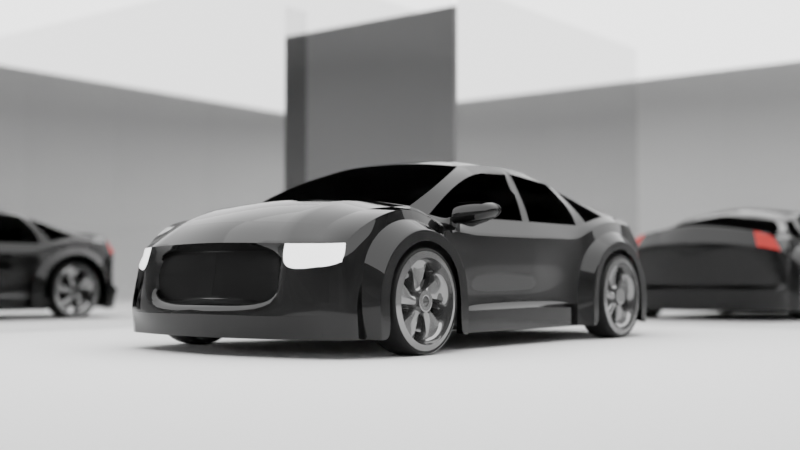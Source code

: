# Source: 63-coche.blend  (saved by Blender 3.3.6; exported with 4.5.12 LTS)
import bpy
from mathutils import Matrix  # noqa: F401  (used for matrix-valued properties, if any)

bpy.ops.wm.read_factory_settings(use_empty=True)
scene = bpy.context.scene
scene.name = 'Scene'

# ---- collections
col_collection = bpy.data.collections.new('Collection'); scene.collection.children.link(col_collection)

# ---- materials (node trees are filled in below, after node groups)
mat_material_001 = bpy.data.materials.new('Material.001')
mat_material_004 = bpy.data.materials.new('Material.004')
mat_material_005 = bpy.data.materials.new('Material.005')
mat_material_007 = bpy.data.materials.new('Material.007')
mat_material_008 = bpy.data.materials.new('Material.008')
mat_material_002 = bpy.data.materials.new('Material.002')
mat_material_003 = bpy.data.materials.new('Material.003')
mat_material = bpy.data.materials.new('Material')
mat_material_011 = bpy.data.materials.new('Material.011')
mat_material_006 = bpy.data.materials.new('Material.006')
mat_material_009 = bpy.data.materials.new('Material.009')
mat_material_010 = bpy.data.materials.new('Material.010')

# ---- node groups
ng_auto_smooth = bpy.data.node_groups.new('Auto Smooth', 'GeometryNodeTree')
_s = ng_auto_smooth.interface.new_socket(name='Geometry', in_out='OUTPUT', socket_type='NodeSocketGeometry')
_s = ng_auto_smooth.interface.new_socket(name='Geometry', in_out='INPUT', socket_type='NodeSocketGeometry')
_s = ng_auto_smooth.interface.new_socket(name='Angle', in_out='INPUT', socket_type='NodeSocketFloat')
_s.subtype = 'ANGLE'
_s.min_value = 0.0
_s.max_value = 3.142
ng_auto_smooth.is_modifier = True
_N = ng_auto_smooth.nodes; _L = ng_auto_smooth.links
n0 = _N.new('NodeGroupOutput'); n0.name = 'Group Output'; n0.location = (480, -100)
n1 = _N.new('NodeGroupInput'); n1.name = 'Group Input'; n1.location = (-420, -300)
n2 = _N.new('NodeGroupInput'); n2.name = 'Group Input.001'; n2.location = (-60, -100)
n3 = _N.new('GeometryNodeSetShadeSmooth'); n3.name = 'Set Shade Smooth'; n3.location = (120, -100)
n3.domain = 'EDGE'
n4 = _N.new('GeometryNodeSetShadeSmooth'); n4.name = 'Set Shade Smooth.001'; n4.location = (300, -100)
n5 = _N.new('GeometryNodeInputMeshEdgeAngle'); n5.name = 'Edge Angle'; n5.location = (-420, -220)
n6 = _N.new('GeometryNodeInputEdgeSmooth'); n6.name = 'Is Edge Smooth'; n6.location = (-60, -160)
n7 = _N.new('GeometryNodeInputShadeSmooth'); n7.name = 'Is Face Smooth'; n7.location = (-240, -340)
n8 = _N.new('FunctionNodeBooleanMath'); n8.name = 'Boolean Math'; n8.location = (-60, -220)
n9 = _N.new('FunctionNodeCompare'); n9.name = 'Compare'; n9.location = (-240, -180)
n9.operation = 'LESS_EQUAL'
_L.new(n5.outputs[0], n9.inputs[0])
_L.new(n4.outputs[0], n0.inputs[0])
_L.new(n1.outputs[1], n9.inputs[1])
_L.new(n9.outputs[0], n8.inputs[0])
_L.new(n7.outputs[0], n8.inputs[1])
_L.new(n2.outputs[0], n3.inputs[0])
_L.new(n6.outputs[0], n3.inputs[1])
_L.new(n3.outputs[0], n4.inputs[0])
_L.new(n8.outputs[0], n3.inputs[2])
n0.is_active_output = True

# ---- material node trees
mat_material_001.use_nodes = True; mat_material_001.node_tree.nodes.clear()
_N = mat_material_001.node_tree.nodes; _L = mat_material_001.node_tree.links
n0 = _N.new('ShaderNodeOutputMaterial'); n0.name = 'Material Output'; n0.location = (623, 300)
n1 = _N.new('ShaderNodeBsdfPrincipled'); n1.name = 'Principled BSDF'; n1.location = (241, 291)
n1.distribution = 'GGX'
n1.subsurface_method = 'RANDOM_WALK_SKIN'
n1.inputs[0].default_value = (0.0, 0.0, 0.0, 1.0)
n1.inputs[2].default_value = 0.0
n1.inputs[3].default_value = 1.45
n1.inputs[27].default_value = (0.0, 0.0, 0.0, 1.0)
n1.inputs[28].default_value = 1.0
_L.new(n1.outputs[0], n0.inputs[0])
n0.is_active_output = True
mat_material_004.use_nodes = True; mat_material_004.node_tree.nodes.clear()
_N = mat_material_004.node_tree.nodes; _L = mat_material_004.node_tree.links
n0 = _N.new('ShaderNodeOutputMaterial'); n0.name = 'Material Output'; n0.location = (300, 300)
n1 = _N.new('ShaderNodeBsdfGlass'); n1.name = 'Glass BSDF'; n1.location = (10, 300)
n1.distribution = 'BECKMANN'
n1.inputs[0].default_value = (0.2462, 0.2462, 0.2462, 1.0)
n1.inputs[1].default_value = 0.7323
n1.inputs[2].default_value = 1.01
_L.new(n1.outputs[0], n0.inputs[0])
n0.is_active_output = True
mat_material_005.use_nodes = True; mat_material_005.node_tree.nodes.clear()
_N = mat_material_005.node_tree.nodes; _L = mat_material_005.node_tree.links
n0 = _N.new('ShaderNodeBsdfPrincipled'); n0.name = 'Principled BSDF'; n0.location = (10, 300)
n0.distribution = 'GGX'
n0.subsurface_method = 'RANDOM_WALK_SKIN'
n0.inputs[0].default_value = (0.01002, 0.01002, 0.01002, 1.0)
n0.inputs[3].default_value = 1.45
n0.inputs[27].default_value = (0.0, 0.0, 0.0, 1.0)
n0.inputs[28].default_value = 1.0
n1 = _N.new('ShaderNodeOutputMaterial'); n1.name = 'Material Output'; n1.location = (300, 300)
_L.new(n0.outputs[0], n1.inputs[0])
n1.is_active_output = True
mat_material_007.use_nodes = True; mat_material_007.node_tree.nodes.clear()
_N = mat_material_007.node_tree.nodes; _L = mat_material_007.node_tree.links
n0 = _N.new('ShaderNodeBsdfPrincipled'); n0.name = 'Principled BSDF'; n0.location = (10, 300)
n0.distribution = 'GGX'
n0.subsurface_method = 'RANDOM_WALK_SKIN'
n0.inputs[3].default_value = 1.45
n0.inputs[27].default_value = (0.9114, 0.9114, 0.9114, 1.0)
n0.inputs[28].default_value = 1.0
n1 = _N.new('ShaderNodeOutputMaterial'); n1.name = 'Material Output'; n1.location = (300, 300)
_L.new(n0.outputs[0], n1.inputs[0])
n1.is_active_output = True
mat_material_008.use_nodes = True; mat_material_008.node_tree.nodes.clear()
_N = mat_material_008.node_tree.nodes; _L = mat_material_008.node_tree.links
n0 = _N.new('ShaderNodeBsdfPrincipled'); n0.name = 'Principled BSDF'; n0.location = (10, 300)
n0.distribution = 'GGX'
n0.subsurface_method = 'RANDOM_WALK_SKIN'
n0.inputs[0].default_value = (0.0, 0.0, 0.0, 1.0)
n0.inputs[3].default_value = 1.45
n0.inputs[27].default_value = (0.0, 0.0, 0.0, 1.0)
n0.inputs[28].default_value = 1.0
n1 = _N.new('ShaderNodeOutputMaterial'); n1.name = 'Material Output'; n1.location = (300, 300)
_L.new(n0.outputs[0], n1.inputs[0])
n1.is_active_output = True
mat_material_002.use_nodes = True; mat_material_002.node_tree.nodes.clear()
_N = mat_material_002.node_tree.nodes; _L = mat_material_002.node_tree.links
n0 = _N.new('ShaderNodeBsdfPrincipled'); n0.name = 'Principled BSDF'; n0.location = (10, 300)
n0.distribution = 'GGX'
n0.subsurface_method = 'RANDOM_WALK_SKIN'
n0.inputs[0].default_value = (0.281, 0.281, 0.281, 1.0)
n0.inputs[1].default_value = 0.8268
n0.inputs[2].default_value = 0.05906
n0.inputs[3].default_value = 1.45
n0.inputs[27].default_value = (0.0, 0.0, 0.0, 1.0)
n0.inputs[28].default_value = 1.0
n1 = _N.new('ShaderNodeOutputMaterial'); n1.name = 'Material Output'; n1.location = (300, 300)
_L.new(n0.outputs[0], n1.inputs[0])
n1.is_active_output = True
mat_material_003.use_nodes = True; mat_material_003.node_tree.nodes.clear()
_N = mat_material_003.node_tree.nodes; _L = mat_material_003.node_tree.links
n0 = _N.new('ShaderNodeBsdfPrincipled'); n0.name = 'Principled BSDF'; n0.location = (10, 300)
n0.distribution = 'GGX'
n0.subsurface_method = 'RANDOM_WALK_SKIN'
n0.inputs[0].default_value = (0.004242, 0.004242, 0.004242, 1.0)
n0.inputs[3].default_value = 1.45
n0.inputs[13].default_value = 0.2638
n0.inputs[27].default_value = (0.0, 0.0, 0.0, 1.0)
n0.inputs[28].default_value = 1.0
n1 = _N.new('ShaderNodeOutputMaterial'); n1.name = 'Material Output'; n1.location = (300, 300)
_L.new(n0.outputs[0], n1.inputs[0])
n1.is_active_output = True
mat_material.use_nodes = True; mat_material.node_tree.nodes.clear()
_N = mat_material.node_tree.nodes; _L = mat_material.node_tree.links
n0 = _N.new('ShaderNodeBsdfPrincipled'); n0.name = 'Principled BSDF'; n0.location = (10, 300)
n0.distribution = 'GGX'
n0.subsurface_method = 'RANDOM_WALK_SKIN'
n0.inputs[0].default_value = (0.8, 0.03276, 0.01523, 1.0)
n0.inputs[3].default_value = 1.45
n0.inputs[27].default_value = (0.0, 0.0, 0.0, 1.0)
n0.inputs[28].default_value = 1.0
n1 = _N.new('ShaderNodeOutputMaterial'); n1.name = 'Material Output'; n1.location = (300, 300)
_L.new(n0.outputs[0], n1.inputs[0])
n1.is_active_output = True
mat_material_011.use_nodes = True; mat_material_011.node_tree.nodes.clear()
_N = mat_material_011.node_tree.nodes; _L = mat_material_011.node_tree.links
n0 = _N.new('ShaderNodeBsdfPrincipled'); n0.name = 'Principled BSDF'; n0.location = (10, 300)
n0.distribution = 'GGX'
n0.subsurface_method = 'RANDOM_WALK_SKIN'
n0.inputs[0].default_value = (0.0, 0.0, 0.0, 1.0)
n0.inputs[3].default_value = 1.45
n0.inputs[13].default_value = 0.1732
n0.inputs[27].default_value = (0.0, 0.0, 0.0, 1.0)
n0.inputs[28].default_value = 1.0
n1 = _N.new('ShaderNodeOutputMaterial'); n1.name = 'Material Output'; n1.location = (300, 300)
_L.new(n0.outputs[0], n1.inputs[0])
n1.is_active_output = True
mat_material_006.use_nodes = True; mat_material_006.node_tree.nodes.clear()
_N = mat_material_006.node_tree.nodes; _L = mat_material_006.node_tree.links
n0 = _N.new('ShaderNodeOutputMaterial'); n0.name = 'Material Output'; n0.location = (300, 300)
n1 = _N.new('ShaderNodeEmission'); n1.name = 'Emission'; n1.location = (10, 300)
n1.inputs[1].default_value = 2.5
_L.new(n1.outputs[0], n0.inputs[0])
n0.is_active_output = True
mat_material_009.use_nodes = True; mat_material_009.node_tree.nodes.clear()
_N = mat_material_009.node_tree.nodes; _L = mat_material_009.node_tree.links
n0 = _N.new('ShaderNodeBsdfPrincipled'); n0.name = 'Principled BSDF'; n0.location = (10, 300)
n0.distribution = 'GGX'
n0.subsurface_method = 'RANDOM_WALK_SKIN'
n0.inputs[0].default_value = (0.007193, 0.007193, 0.007193, 1.0)
n0.inputs[3].default_value = 1.45
n0.inputs[27].default_value = (0.0, 0.0, 0.0, 1.0)
n0.inputs[28].default_value = 1.0
n1 = _N.new('ShaderNodeOutputMaterial'); n1.name = 'Material Output'; n1.location = (300, 300)
_L.new(n0.outputs[0], n1.inputs[0])
n1.is_active_output = True
mat_material_010.use_nodes = True; mat_material_010.node_tree.nodes.clear()
_N = mat_material_010.node_tree.nodes; _L = mat_material_010.node_tree.links
n0 = _N.new('ShaderNodeBsdfPrincipled'); n0.name = 'Principled BSDF'; n0.location = (10, 300)
n0.distribution = 'GGX'
n0.subsurface_method = 'RANDOM_WALK_SKIN'
n0.inputs[1].default_value = 1.0
n0.inputs[2].default_value = 0.0
n0.inputs[3].default_value = 1.45
n0.inputs[27].default_value = (0.0, 0.0, 0.0, 1.0)
n0.inputs[28].default_value = 1.0
n1 = _N.new('ShaderNodeOutputMaterial'); n1.name = 'Material Output'; n1.location = (300, 300)
_L.new(n0.outputs[0], n1.inputs[0])
n1.is_active_output = True

# ---- world
world_world = bpy.data.worlds.new('World'); scene.world = world_world
world_world.use_nodes = True; world_world.node_tree.nodes.clear()
_N = world_world.node_tree.nodes; _L = world_world.node_tree.links
n0 = _N.new('ShaderNodeOutputWorld'); n0.name = 'World Output'; n0.location = (300, 300)
n1 = _N.new('ShaderNodeBackground'); n1.name = 'Background'; n1.location = (10, 300)
n1.inputs[1].default_value = 0.0
n2 = _N.new('ShaderNodeTexSky'); n2.name = 'Sky Texture'; n2.location = (-190, 280)
n2.sun_intensity = 0.3
_L.new(n1.outputs[0], n0.inputs[0])
_L.new(n2.outputs[0], n1.inputs[0])
n0.is_active_output = True
world_world.color = (0.05088, 0.05088, 0.05088)
world_world.use_sun_shadow = False
world_world.sun_shadow_jitter_overblur = 0.0

# ---- cameras
cam_camera_001 = bpy.data.cameras.new('Camera.001')
cam_camera_001.dof.use_dof = True
cam_camera_001.dof.focus_distance = 17.8
cam_camera_001.dof.aperture_fstop = 0.2
cam_camera_001.dof.aperture_blades = 6

# ---- meshes
me_cube_001 = bpy.data.meshes.new('Cube.001')
me_cube_001.from_pydata([(0.0, -5.567, -0.6572), (0.0, -5.501, 0.8604), (0.0, 5.746, -0.6572), (0.0, 5.487, 1.873), (2.552, -4.937, -0.6572), (2.32, -4.777, 0.8134), (2.553, 4.969, -0.6572), (2.245, 4.998, 1.429), (0.0, -5.15, 1.233), (2.552, -4.598, -0.6572), (2.377, -4.555, 1.034), (0.0, -2.092, 2.07), (2.521, -2.124, -0.6572), (2.493, -2.312, 1.05), (2.477, -3.371, 1.415), (0.0, -3.788, 1.666), (0.0, -3.176, 1.69), (2.451, -2.682, 1.236), (2.513, -4.036, 1.316), (0.0, -4.429, 1.496), (2.534, 2.021, -0.6572), (2.471, 2.133, 1.05), (0.0, 4.933, 1.807), (2.534, 4.8, -0.6572), (2.316, 4.705, 1.408), (2.435, 3.589, 1.495), (0.0, 3.153, 2.276), (0.0, -1.084, 2.428), (2.384, 4.345, 1.464), (2.456, 2.774, 1.311), (2.477, 0.2801, 1.05), (2.552, 0.187, -0.6572), (2.552, 1.677, -0.6572), (2.483, 1.521, 1.05), (2.464, -1.692, 1.05), (0.0, 4.065, 2.047), (2.552, -1.701, -0.6572), (0.0, -5.664, -0.2873), (0.0, 5.887, -0.03275), (2.569, 5.049, -0.04228), (2.552, -4.958, -0.2915), (2.552, -4.661, -0.276), (2.521, -2.094, -0.285), (2.534, 2.021, -0.3182), (2.547, 4.904, -0.04228), (2.552, 0.1345, -0.2636), (2.552, 1.677, -0.2828), (2.552, -1.634, -0.2828), (0.0, -5.606, -0.1467), (0.0, 5.666, 0.104), (2.574, 4.989, 0.0994), (2.551, -4.966, -0.1542), (2.552, -4.677, -0.1436), (2.521, -2.094, -0.1265), (2.534, 2.011, -0.1643), (2.554, 4.798, 0.2792), (2.405, 0.18, -0.1318), (2.406, 1.677, -0.1459), (2.406, -1.649, -0.1459), (0.0, 5.917, 1.313), (2.454, 4.947, 1.092), (2.419, -4.911, 0.4987), (2.519, -4.649, 0.5985), (2.522, -2.2, 0.6058), (2.531, -3.367, 1.284), (2.533, -2.603, 1.05), (2.521, -4.129, 1.123), (2.533, 2.143, 0.6652), (2.537, 4.608, 0.8724), (2.518, 3.479, 1.321), (2.52, 4.216, 1.174), (2.53, 2.68, 1.034), (2.538, 0.2417, 0.5616), (2.459, 1.62, 0.6071), (2.547, -1.682, 0.5799), (2.24, 5.312, -0.6572), (1.817, 5.201, 1.674), (2.178, -5.13, -0.6572), (2.078, -5.029, 0.8016), (1.798, -4.726, 1.094), (2.229, -2.533, 1.35), (1.983, -3.495, 1.429), (2.001, -2.775, 1.487), (2.012, -4.103, 1.362), (2.321, 2.371, 1.35), (1.571, 4.722, 1.66), (2.249, 3.677, 1.622), (2.112, 4.562, 1.609), (2.316, 2.674, 1.389), (2.309, 0.3293, 1.35), (2.304, 1.587, 1.35), (2.277, -1.712, 1.35), (2.19, -5.164, -0.2902), (2.259, 5.497, -0.04228), (2.184, -5.194, -0.16), (2.263, 5.123, 0.08244), (2.076, -5.128, 0.4437), (2.009, 5.51, 1.209), (0.9125, 5.596, -0.6572), (1.555, -5.312, 0.8051), (1.567, -5.5, -0.3026), (1.555, -5.501, -0.2039), (1.568, -5.442, 0.3686), (0.7088, 5.44, 1.804), (1.193, -5.395, -0.6572), (1.326, -4.932, 1.165), (2.1, 2.247, 1.835), (1.389, -3.638, 1.576), (1.386, -3.01, 1.586), (1.349, -4.289, 1.448), (1.655, 1.676, 2.317), (0.6405, 4.898, 1.752), (1.91, -1.679, 2.022), (0.8694, -1.895, 2.06), (2.038, -1.386, 1.975), (0.931, 5.79, -0.04228), (0.9286, 5.542, 0.08086), (0.8362, 5.919, 1.299), (0.0, -2.602, 1.88), (0.0, 2.335, 2.467), (0.0, 2.695, 2.399), (0.0, 3.655, 2.141), (1.864, 0.4491, 2.286), (0.0, 4.409, 1.919), (1.084, 0.5222, 2.509), (1.88, -0.2618, 2.252), (0.0, -1.541, 2.299), (0.0, 1.996, 2.545), (1.665, 3.172, 1.949), (2.146, -1.903, 1.745), (0.9115, -2.392, 1.849), (2.004, -2.204, 1.779), (1.04, 2.347, 2.328), (2.219, 2.373, 1.606), (0.6013, 4.379, 1.847), (1.456, 4.264, 1.749), (1.821, 2.28, 2.128), (2.146, 3.642, 1.703), (0.4997, 2.16, 2.457), (2.004, 3.974, 1.702), (0.9581, 2.696, 2.298), (2.19, 2.531, 1.606), (1.845, 1.331, 2.24), (2.221, 0.3754, 1.592), (0.4731, 2.457, 2.384), (2.208, 1.551, 1.612), (1.052, 1.976, 2.399), (2.209, -1.384, 1.642), (0.5581, 4.006, 1.945), (1.323, 3.931, 1.837), (1.651, -0.8525, 2.338), (1.949, 3.265, 1.855), (0.7969, -0.9841, 2.447), (1.861, 3.55, 1.847), (1.677, -0.4966, 2.384), (2.052, 2.39, 1.837), (2.103, 0.3983, 1.871), (2.086, 1.506, 1.825), (2.097, -0.9835, 1.924), (0.5206, 1.823, 2.515), (1.786, 2.914, 1.992), (0.5187, 3.592, 2.035), (1.174, 3.527, 1.931), (0.5451, 0.518, 2.567), (1.854, 1.967, 2.187), (0.8185, -1.388, 2.265), (1.775, -1.181, 2.225), (1.059, 1.073, 2.49), (1.953, -0.8229, 2.18), (1.112, 0.05457, 2.517), (0.0, 1.651, 2.571), (0.5917, 0.08786, 2.557), (0.527, 1.014, 2.56), (0.49, 3.141, 2.196), (1.004, 3.056, 2.137), (1.568, 2.676, 2.137), (1.479, 2.953, 2.071), (1.624, 2.224, 2.246), (1.706, 0.4862, 2.419), (1.698, 1.217, 2.389), (1.712, -0.07582, 2.41), (0.4607, 2.773, 2.329), (0.8248, 2.898, 2.257), (0.0, 0.991, 2.622), (0.0, 1.409, 2.587), (0.0, -0.6769, 2.514), (0.0, -0.3198, 2.551), (0.5272, 1.416, 2.534), (1.062, 1.547, 2.464), (0.7881, -0.6481, 2.518), (1.232, -0.5934, 2.481), (0.6661, -0.2969, 2.543), (1.198, -0.3194, 2.513), (0.0, 0.1005, 2.61), (0.0, 0.4743, 2.624), (2.829, -4.535, -0.6572), (2.829, -2.25, -0.6572), (2.829, -4.569, -0.195), (2.829, -2.231, -0.221), (2.829, -4.584, -0.06685), (2.829, -2.231, -0.08858), (2.827, -4.455, 0.5359), (2.829, -2.33, 0.5017), (2.837, -3.369, 1.093), (2.839, -2.735, 0.902), (2.829, -3.945, 0.9584), (2.829, -4.311, -0.6572), (2.829, -2.443, -0.6572), (2.829, -4.351, -0.1538), (2.829, -2.453, -0.135), (2.829, -4.351, -0.007408), (2.829, -2.453, -0.02947), (2.828, -4.255, 0.4713), (2.83, -2.533, 0.436), (2.836, -3.375, 0.9154), (2.837, -2.87, 0.7619), (2.829, -3.821, 0.8058), (2.789, 2.216, -0.6572), (2.789, 4.544, -0.6572), (2.789, 2.226, -0.2105), (2.794, 4.588, -0.08962), (2.789, 2.218, -0.08535), (2.792, 4.571, 0.08712), (2.789, 2.38, 0.6002), (2.782, 4.439, 0.552), (2.781, 3.387, 1.1), (2.779, 4.027, 0.96), (2.786, 2.821, 0.9046), (2.79, 2.434, -0.6572), (2.789, 4.339, -0.6572), (2.79, 2.437, -0.132), (2.788, 4.367, -0.118), (2.789, 2.43, -0.02985), (2.786, 4.366, 0.01079), (2.788, 2.57, 0.5419), (2.783, 4.245, 0.4736), (2.782, 3.386, 0.9342), (2.781, 3.899, 0.7973), (2.786, 2.933, 0.7884), (2.478, 0.5267, 1.05), (2.552, 0.4621, -0.6572), (2.552, 0.4193, -0.2672), (2.406, 0.4563, -0.1344), (2.54, 0.4962, 0.5708), (2.311, 0.5615, 1.35), (2.222, 0.5821, 1.594), (0.0, 0.563, 2.634), (2.097, 0.5782, 1.864), (1.861, 0.6111, 2.292), (1.705, 0.6014, 2.415), (1.077, 0.6162, 2.505), (0.5426, 0.6058, 2.553), (0.0, -5.269, 0.7091), (1.34, -5.18, 0.7117), (1.388, -5.268, -0.08449), (0.0, -5.381, -0.03942), (1.392, -5.293, 0.3285), (0.003123, -5.293, 0.3735), (2.478, 0.4079, 1.05), (2.552, 0.282, -0.2654), (2.406, 0.3231, -0.1332), (2.539, 0.3735, 0.5662), (2.31, 0.4496, 1.35), (2.221, 0.4825, 1.593), (2.1, 0.4884, 1.867), (1.862, 0.533, 2.289), (1.705, 0.5459, 2.417), (1.08, 0.5709, 2.507), (0.5438, 0.5635, 2.56), (2.552, 0.3295, -0.6572), (0.0, 0.5202, 2.629), (-0.9141, -1.034, 1.031), (-0.9141, 1.018, 1.05), (0.912, -1.034, 1.027), (0.912, 1.018, 1.05), (-0.9141, -4.445, -0.4115), (-0.9141, -4.445, 0.5542), (0.912, -4.445, 0.5542), (0.912, -4.445, -0.4115), (-0.9141, 4.584, 0.3496), (-0.9141, 4.886, -0.4115), (0.912, 4.886, -0.4115), (0.912, 4.584, 0.3496), (1.933, 1.018, 1.05), (1.933, 1.018, -0.4115), (1.933, -1.034, -0.4115), (1.933, -1.034, 1.027), (1.933, -4.445, 0.5542), (1.933, -4.445, -0.4115), (1.933, 4.584, 0.3496), (1.933, 4.886, -0.4115), (-1.975, 1.018, -0.4115), (-1.975, -1.034, -0.4115), (-1.975, -1.034, 1.033), (-1.975, 1.018, 1.05), (-1.975, -4.445, -0.4115), (-1.975, -4.445, 0.5542), (-1.975, 4.584, 0.3496), (-1.975, 4.886, -0.4115), (-0.9141, 1.018, -0.6598), (-0.9141, -1.034, -0.6598), (0.912, 1.018, -0.6598), (2.113, 4.886, -0.6598), (0.912, 4.886, -0.6598), (0.912, -1.034, -0.6598), (-0.9141, -4.445, -0.6598), (0.912, -4.445, -0.6598), (-0.9141, 4.886, -0.6598), (2.113, -1.034, -0.6598), (2.113, 1.018, -0.6598), (2.113, -4.445, -0.6598), (-2.155, 1.018, -0.6598), (-2.155, -1.034, -0.6598), (-2.155, -4.445, -0.6598), (-2.155, 4.886, -0.6598), (2.328, -2.485, -0.0898), (2.805, -2.485, -0.0898), (2.328, -2.656, -0.6154), (2.805, -2.656, -0.6154), (2.328, -3.103, -0.9402), (2.805, -3.103, -0.9402), (2.328, -3.656, -0.9402), (2.805, -3.656, -0.9402), (2.328, -4.103, -0.6154), (2.805, -4.103, -0.6154), (2.328, -4.273, -0.0898), (2.805, -4.273, -0.0898), (2.328, -4.103, 0.4358), (2.805, -4.103, 0.4358), (2.328, -3.656, 0.7607), (2.805, -3.656, 0.7607), (2.328, -3.103, 0.7607), (2.805, -3.103, 0.7607), (2.328, -2.656, 0.4358), (2.805, -2.656, 0.4358), (2.835, -2.776, -0.528), (2.835, -2.634, -0.0898), (2.835, -3.149, -0.7988), (2.835, -3.61, -0.7988), (2.835, -3.982, -0.528), (2.835, -4.125, -0.0898), (2.835, -3.982, 0.3484), (2.835, -3.61, 0.6192), (2.835, -3.149, 0.6192), (2.835, -2.776, 0.3484), (2.667, -2.776, -0.528), (2.667, -2.634, -0.0898), (2.667, -3.149, -0.7988), (2.667, -3.61, -0.7988), (2.667, -3.982, -0.528), (2.667, -4.125, -0.0898), (2.667, -3.982, 0.3484), (2.667, -3.61, 0.6192), (2.667, -3.149, 0.6192), (2.667, -2.776, 0.3484), (2.667, -3.204, -0.1451), (2.667, -3.205, -0.03168), (2.667, -3.27, -0.2374), (2.667, -3.378, -0.2733), (2.667, -3.486, -0.2391), (2.667, -3.553, -0.1479), (2.667, -3.554, -0.03451), (2.667, -3.488, 0.05778), (2.667, -3.381, 0.0937), (2.667, -3.273, 0.05953), (2.794, -3.204, -0.1451), (2.794, -3.205, -0.03168), (2.794, -3.27, -0.2374), (2.794, -3.378, -0.2733), (2.794, -3.486, -0.2391), (2.794, -3.553, -0.1479), (2.794, -3.554, -0.03451), (2.794, -3.488, 0.05778), (2.794, -3.381, 0.0937), (2.794, -3.273, 0.05953), (2.446, -2.776, -0.528), (2.446, -2.634, -0.0898), (2.446, -3.61, -0.7988), (2.446, -3.149, -0.7988), (2.446, -4.125, -0.0898), (2.446, -3.982, -0.528), (2.446, -3.61, 0.6192), (2.446, -3.982, 0.3484), (2.446, -2.776, 0.3484), (2.446, -3.149, 0.6192), (2.446, -3.204, -0.1451), (2.446, -3.205, -0.03168), (2.446, -3.378, -0.2733), (2.446, -3.27, -0.2374), (2.446, -3.553, -0.1479), (2.446, -3.486, -0.2391), (2.446, -3.488, 0.05778), (2.446, -3.554, -0.03451), (2.446, -3.273, 0.05953), (2.446, -3.381, 0.0937), (2.208, -2.455, -0.08233), (2.855, -2.455, -0.08233), (2.208, -2.635, -0.6346), (2.855, -2.635, -0.6346), (2.208, -3.105, -0.9758), (2.855, -3.105, -0.9758), (2.208, -3.685, -0.9758), (2.855, -3.685, -0.9758), (2.208, -4.155, -0.6346), (2.855, -4.155, -0.6346), (2.208, -4.334, -0.08233), (2.855, -4.334, -0.08233), (2.208, -4.155, 0.4699), (2.855, -4.155, 0.4699), (2.208, -3.685, 0.8112), (2.855, -3.685, 0.8112), (2.208, -3.105, 0.8112), (2.855, -3.105, 0.8112), (2.208, -2.635, 0.4699), (2.855, -2.635, 0.4699), (2.208, -2.595, -0.08233), (2.855, -2.595, -0.08233), (2.208, -2.748, -0.5523), (2.855, -2.748, -0.5523), (2.208, -3.148, -0.8427), (2.855, -3.148, -0.8427), (2.208, -3.642, -0.8427), (2.855, -3.642, -0.8427), (2.208, -4.042, -0.5523), (2.855, -4.042, -0.5523), (2.208, -4.194, -0.08233), (2.855, -4.194, -0.08233), (2.208, -4.042, 0.3876), (2.855, -4.042, 0.3876), (2.208, -3.642, 0.678), (2.855, -3.642, 0.678), (2.208, -3.148, 0.678), (2.855, -3.148, 0.678), (2.208, -2.748, 0.3876), (2.855, -2.748, 0.3876), (2.322, 4.3, -0.0898), (2.799, 4.3, -0.0898), (2.322, 4.129, -0.6154), (2.799, 4.129, -0.6154), (2.322, 3.682, -0.9402), (2.799, 3.682, -0.9402), (2.322, 3.13, -0.9402), (2.799, 3.13, -0.9402), (2.322, 2.683, -0.6154), (2.799, 2.683, -0.6154), (2.322, 2.512, -0.0898), (2.799, 2.512, -0.0898), (2.322, 2.683, 0.4233), (2.799, 2.683, 0.4321), (2.322, 3.13, 0.7369), (2.799, 3.13, 0.7503), (2.322, 3.682, 0.7567), (2.799, 3.682, 0.7605), (2.322, 4.129, 0.4358), (2.799, 4.129, 0.4358), (2.829, 4.009, -0.528), (2.829, 4.151, -0.0898), (2.829, 3.636, -0.7988), (2.829, 3.176, -0.7988), (2.829, 2.803, -0.528), (2.829, 2.66, -0.0898), (2.829, 2.803, 0.3478), (2.829, 3.176, 0.6159), (2.829, 3.636, 0.6192), (2.829, 4.009, 0.3484), (2.661, 4.009, -0.528), (2.661, 4.151, -0.0898), (2.661, 3.636, -0.7988), (2.661, 3.176, -0.7988), (2.661, 2.803, -0.528), (2.661, 2.66, -0.0898), (2.661, 2.803, 0.3463), (2.661, 3.176, 0.6128), (2.661, 3.636, 0.6192), (2.661, 4.009, 0.3484), (2.661, 3.581, -0.1451), (2.661, 3.58, -0.03168), (2.661, 3.515, -0.2374), (2.661, 3.407, -0.2733), (2.661, 3.299, -0.2391), (2.661, 3.232, -0.1479), (2.661, 3.231, -0.03451), (2.661, 3.297, 0.05778), (2.661, 3.404, 0.0937), (2.661, 3.513, 0.05953), (2.788, 3.581, -0.1451), (2.788, 3.58, -0.03168), (2.788, 3.515, -0.2374), (2.788, 3.407, -0.2733), (2.788, 3.299, -0.2391), (2.788, 3.232, -0.1479), (2.788, 3.231, -0.03451), (2.788, 3.297, 0.05778), (2.788, 3.404, 0.0937), (2.788, 3.513, 0.05953), (2.44, 4.009, -0.528), (2.44, 4.151, -0.0898), (2.44, 3.176, -0.7988), (2.44, 3.636, -0.7988), (2.44, 2.66, -0.0898), (2.44, 2.803, -0.528), (2.44, 3.176, 0.6085), (2.44, 2.803, 0.3436), (2.44, 4.009, 0.3484), (2.44, 3.636, 0.6184), (2.44, 3.581, -0.1451), (2.44, 3.58, -0.03168), (2.44, 3.407, -0.2733), (2.44, 3.515, -0.2374), (2.44, 3.232, -0.1479), (2.44, 3.299, -0.2391), (2.44, 3.297, 0.05778), (2.44, 3.231, -0.03451), (2.44, 3.513, 0.05953), (2.44, 3.404, 0.0937), (2.208, 4.33, -0.08233), (2.855, 4.33, -0.08233), (2.208, 4.15, -0.6346), (2.855, 4.15, -0.6346), (2.208, 3.681, -0.9758), (2.855, 3.681, -0.9758), (2.208, 3.1, -0.9758), (2.855, 3.1, -0.9758), (2.208, 2.63, -0.6346), (2.855, 2.63, -0.6346), (2.208, 2.451, -0.08233), (2.855, 2.451, -0.08233), (2.208, 2.63, 0.4525), (2.855, 2.63, 0.4657), (2.208, 3.1, 0.7797), (2.855, 3.1, 0.7994), (2.208, 3.681, 0.8045), (2.855, 3.681, 0.8109), (2.208, 4.15, 0.4699), (2.855, 4.15, 0.4699), (2.208, 4.19, -0.08233), (2.855, 4.19, -0.08233), (2.208, 4.037, -0.5523), (2.855, 4.037, -0.5523), (2.208, 3.637, -0.8427), (2.855, 3.637, -0.8427), (2.208, 3.143, -0.8427), (2.855, 3.143, -0.8427), (2.208, 2.743, -0.5523), (2.855, 2.743, -0.5523), (2.208, 2.591, -0.08233), (2.855, 2.591, -0.08233), (2.208, 2.743, 0.3772), (2.855, 2.743, 0.3863), (2.208, 3.143, 0.6584), (2.855, 3.143, 0.6728), (2.208, 3.637, 0.6745), (2.855, 3.637, 0.678), (2.208, 4.037, 0.3876), (2.855, 4.037, 0.3876), (2.461, -1.964, 1.15), (2.477, -2.148, 1.15), (2.334, -2.214, 1.313), (2.36, -1.97, 1.313), (2.543, -1.965, 1.211), (2.558, -2.15, 1.211), (2.415, -2.216, 1.373), (2.441, -1.971, 1.373), (2.68, -1.863, 1.163), (2.64, -2.215, 1.157), (2.358, -2.146, 1.574), (2.424, -1.879, 1.574), (3.189, -1.727, 1.328), (3.229, -2.195, 1.328), (3.067, -2.01, 1.599), (3.133, -1.742, 1.599), (2.541, -1.878, 1.537), (2.738, -1.866, 1.222), (3.194, -1.739, 1.556), (3.237, -1.728, 1.348), (2.794, -3.294, -0.1168), (2.794, -3.294, -0.06141), (2.794, -3.326, -0.1619), (2.794, -3.378, -0.1794), (2.794, -3.431, -0.1627), (2.794, -3.464, -0.1182), (2.794, -3.465, -0.06279), (2.794, -3.432, -0.01771), (2.794, -3.38, -0.0001598), (2.794, -3.327, -0.01685), (2.733, -3.294, -0.1168), (2.733, -3.294, -0.06141), (2.733, -3.326, -0.1619), (2.733, -3.378, -0.1794), (2.733, -3.431, -0.1627), (2.733, -3.464, -0.1182), (2.733, -3.465, -0.06279), (2.733, -3.432, -0.01771), (2.733, -3.38, -0.0001598), (2.733, -3.327, -0.01685)], [], [(109, 19, 8, 105), (97, 76, 7, 60), (62, 10, 5, 61), (99, 1, 252, 253), (105, 8, 1, 99), (66, 18, 10, 62), (74, 34, 13, 63), (65, 17, 14, 64), (108, 16, 15, 107), (63, 13, 17, 65), (64, 14, 18, 66), (107, 15, 19, 109), (71, 29, 21, 67), (60, 7, 24, 68), (103, 3, 22, 111), (70, 28, 25, 69), (68, 24, 28, 70), (69, 25, 29, 71), (244, 90, 145, 245), (82, 80, 129, 131), (261, 258, 30, 72), (67, 21, 33, 73), (90, 84, 133, 145), (108, 82, 131, 130), (72, 30, 34, 74), (31, 45, 47, 36), (20, 43, 46, 32), (269, 259, 45, 31), (6, 39, 44, 23), (36, 47, 42, 12), (104, 100, 37, 0), (9, 41, 40, 4), (75, 93, 39, 6), (45, 56, 58, 47), (43, 54, 57, 46), (259, 260, 56, 45), (39, 50, 55, 44), (47, 58, 53, 42), (100, 101, 48, 37), (41, 52, 51, 40), (93, 95, 50, 39), (56, 72, 74, 58), (54, 67, 73, 57), (260, 261, 72, 56), (50, 60, 68, 55), (58, 74, 63, 53), (102, 99, 253, 256), (52, 62, 61, 51), (95, 97, 60, 50), (116, 117, 97, 95), (51, 61, 96, 94), (115, 116, 95, 93), (40, 51, 94, 92), (98, 115, 93, 75), (4, 40, 92, 77), (30, 89, 91, 34), (21, 84, 90, 33), (258, 262, 89, 30), (25, 86, 88, 29), (24, 85, 87, 28), (28, 87, 86, 25), (7, 76, 85, 24), (29, 88, 84, 21), (14, 81, 83, 18), (13, 80, 82, 17), (17, 82, 81, 14), (80, 13, 556, 557), (10, 79, 78, 5), (61, 5, 78, 96), (117, 103, 76, 97), (18, 83, 79, 10), (59, 3, 103, 117), (2, 38, 115, 98), (38, 49, 116, 115), (49, 59, 117, 116), (94, 96, 102, 101), (92, 94, 101, 100), (77, 92, 100, 104), (91, 89, 143, 147), (84, 88, 141, 133), (111, 22, 123, 134), (86, 87, 139, 137), (87, 85, 135, 139), (16, 108, 130, 118), (76, 103, 111, 85), (80, 91, 147, 129), (81, 107, 109, 83), (85, 111, 134, 135), (82, 108, 107, 81), (88, 86, 137, 141), (79, 105, 99, 78), (96, 78, 99, 102), (83, 109, 105, 79), (171, 193, 186, 191), (191, 186, 185, 189), (159, 170, 184, 187), (144, 119, 127, 138), (181, 120, 119, 144), (141, 137, 151, 155), (118, 130, 113, 11), (245, 145, 157, 247), (145, 133, 106, 157), (129, 147, 158, 114), (135, 134, 148, 149), (147, 143, 156, 158), (131, 129, 114, 112), (133, 141, 155, 106), (130, 131, 112, 113), (137, 139, 153, 151), (134, 123, 35, 148), (139, 135, 149, 153), (106, 155, 136, 164), (149, 148, 161, 162), (151, 153, 128, 160), (148, 35, 121, 161), (153, 149, 162, 128), (155, 151, 160, 136), (11, 113, 165, 126), (113, 112, 166, 165), (158, 156, 122, 125), (247, 157, 142, 248), (157, 106, 164, 142), (114, 158, 125, 168), (112, 114, 168, 166), (162, 161, 173, 174), (142, 164, 110, 179), (168, 125, 180, 154), (166, 168, 154, 150), (164, 136, 177, 110), (160, 128, 176, 175), (161, 121, 26, 173), (165, 166, 150, 152), (128, 162, 174, 176), (136, 160, 175, 177), (126, 165, 152, 27), (125, 122, 178, 180), (248, 142, 179, 249), (180, 178, 124, 169), (176, 174, 182, 140), (177, 175, 132, 146), (27, 152, 189, 185), (174, 173, 181, 182), (249, 179, 167, 250), (152, 150, 190, 189), (179, 110, 188, 167), (154, 180, 169, 192), (150, 154, 192, 190), (110, 177, 146, 188), (175, 176, 140, 132), (173, 26, 120, 181), (138, 127, 170, 159), (268, 270, 194, 163), (187, 184, 183, 172), (163, 194, 193, 171), (124, 163, 171, 169), (188, 187, 172, 167), (267, 268, 163, 124), (132, 138, 159, 146), (182, 181, 144, 140), (140, 144, 138, 132), (146, 159, 187, 188), (192, 191, 189, 190), (169, 171, 191, 192), (53, 63, 202, 200), (65, 64, 203, 204), (52, 41, 197, 199), (12, 42, 198, 196), (42, 53, 200, 198), (64, 66, 205, 203), (66, 62, 201, 205), (41, 9, 195, 197), (62, 52, 199, 201), (63, 65, 204, 202), (196, 198, 209, 207), (204, 203, 214, 215), (200, 202, 213, 211), (199, 197, 208, 210), (205, 201, 212, 216), (203, 205, 216, 214), (198, 200, 211, 209), (197, 195, 206, 208), (202, 204, 215, 213), (201, 199, 210, 212), (69, 71, 227, 225), (44, 55, 222, 220), (71, 67, 223, 227), (68, 70, 226, 224), (67, 54, 221, 223), (55, 68, 224, 222), (23, 44, 220, 218), (70, 69, 225, 226), (54, 43, 219, 221), (43, 20, 217, 219), (220, 222, 233, 231), (219, 217, 228, 230), (224, 226, 237, 235), (223, 221, 232, 234), (218, 220, 231, 229), (226, 225, 236, 237), (222, 224, 235, 233), (221, 219, 230, 232), (227, 223, 234, 238), (225, 227, 238, 236), (167, 172, 251, 250), (172, 183, 246, 251), (266, 249, 250, 267), (265, 248, 249, 266), (264, 247, 248, 265), (263, 245, 247, 264), (33, 90, 244, 239), (57, 73, 243, 242), (46, 57, 242, 241), (32, 46, 241, 240), (73, 33, 239, 243), (262, 244, 245, 263), (101, 102, 256, 254), (48, 101, 254, 255), (257, 256, 253, 252), (255, 254, 256, 257), (89, 262, 263, 143), (143, 263, 264, 156), (156, 264, 265, 122), (122, 265, 266, 178), (178, 266, 267, 124), (250, 251, 268, 267), (251, 246, 270, 268), (239, 244, 262, 258), (242, 243, 261, 260), (241, 242, 260, 259), (240, 241, 259, 269), (243, 239, 258, 261), (271, 272, 294, 293), (274, 273, 286, 283), (273, 277, 287, 286), (295, 292, 312, 313), (288, 278, 306, 310), (274, 272, 271, 273), (278, 277, 276, 275), (275, 295, 313, 305), (273, 271, 276, 277), (281, 282, 289, 290), (280, 279, 282, 281), (291, 298, 314, 311), (272, 274, 282, 279), (276, 271, 293, 296), (283, 284, 290, 289), (284, 283, 286, 285), (285, 286, 287, 288), (280, 281, 303, 307), (277, 278, 288, 287), (298, 280, 307, 314), (278, 275, 305, 306), (282, 274, 283, 289), (292, 293, 294, 291), (293, 292, 295, 296), (291, 294, 297, 298), (292, 291, 311, 312), (279, 280, 298, 297), (272, 279, 297, 294), (281, 290, 302, 303), (275, 276, 296, 295), (307, 299, 311, 314), (299, 301, 304, 300), (300, 304, 306, 305), (301, 299, 307, 303), (301, 303, 302, 309), (304, 301, 309, 308), (306, 304, 308, 310), (299, 300, 312, 311), (300, 305, 313, 312), (284, 285, 308, 309), (290, 284, 309, 302), (285, 288, 310, 308), (315, 316, 318, 317), (317, 318, 320, 319), (319, 320, 322, 321), (321, 322, 324, 323), (323, 324, 326, 325), (325, 326, 328, 327), (327, 328, 330, 329), (329, 330, 332, 331), (330, 328, 341, 342), (331, 332, 334, 333), (333, 334, 316, 315), (343, 342, 352, 353), (328, 326, 340, 341), (326, 324, 339, 340), (324, 322, 338, 339), (318, 316, 336, 335), (322, 320, 337, 338), (320, 318, 335, 337), (316, 334, 344, 336), (334, 332, 343, 344), (332, 330, 342, 343), (356, 355, 385, 386), (340, 339, 349, 350), (337, 335, 345, 347), (344, 343, 353, 354), (341, 340, 350, 351), (338, 337, 347, 348), (336, 344, 354, 346), (342, 341, 351, 352), (339, 338, 348, 349), (335, 336, 346, 345), (357, 355, 365, 367), (347, 345, 355, 357), (353, 363, 394, 384), (351, 350, 360, 361), (350, 349, 380, 379), (346, 354, 364, 356), (361, 362, 391, 392), (349, 348, 358, 359), (347, 357, 388, 378), (353, 352, 362, 363), (368, 367, 577, 578), (364, 363, 373, 374), (361, 360, 370, 371), (358, 357, 367, 368), (356, 364, 374, 366), (362, 361, 371, 372), (359, 358, 368, 369), (355, 356, 366, 365), (363, 362, 372, 373), (360, 359, 369, 370), (364, 354, 383, 393), (363, 364, 393, 394), (352, 351, 382, 381), (351, 361, 392, 382), (357, 358, 387, 388), (358, 348, 377, 387), (345, 346, 376, 375), (349, 359, 390, 380), (354, 353, 384, 383), (346, 356, 386, 376), (360, 350, 379, 389), (359, 360, 389, 390), (362, 352, 381, 391), (348, 347, 378, 377), (355, 345, 375, 385), (395, 396, 398, 397), (397, 398, 400, 399), (399, 400, 402, 401), (401, 402, 404, 403), (403, 404, 406, 405), (405, 406, 408, 407), (407, 408, 410, 409), (409, 410, 412, 411), (411, 412, 414, 413), (413, 414, 396, 395), (415, 417, 418, 416), (417, 419, 420, 418), (419, 421, 422, 420), (421, 423, 424, 422), (423, 425, 426, 424), (425, 427, 428, 426), (427, 429, 430, 428), (429, 431, 432, 430), (431, 433, 434, 432), (433, 415, 416, 434), (395, 397, 417, 415), (398, 396, 416, 418), (397, 399, 419, 417), (400, 398, 418, 420), (399, 401, 421, 419), (402, 400, 420, 422), (401, 403, 423, 421), (404, 402, 422, 424), (403, 405, 425, 423), (406, 404, 424, 426), (405, 407, 427, 425), (408, 406, 426, 428), (407, 409, 429, 427), (410, 408, 428, 430), (409, 411, 431, 429), (412, 410, 430, 432), (411, 413, 433, 431), (414, 412, 432, 434), (413, 395, 415, 433), (396, 414, 434, 416), (435, 436, 438, 437), (437, 438, 440, 439), (439, 440, 442, 441), (441, 442, 444, 443), (443, 444, 446, 445), (445, 446, 448, 447), (447, 448, 450, 449), (449, 450, 452, 451), (450, 448, 461, 462), (451, 452, 454, 453), (453, 454, 436, 435), (463, 462, 472, 473), (448, 446, 460, 461), (446, 444, 459, 460), (444, 442, 458, 459), (438, 436, 456, 455), (442, 440, 457, 458), (440, 438, 455, 457), (436, 454, 464, 456), (454, 452, 463, 464), (452, 450, 462, 463), (476, 475, 505, 506), (460, 459, 469, 470), (457, 455, 465, 467), (464, 463, 473, 474), (461, 460, 470, 471), (458, 457, 467, 468), (456, 464, 474, 466), (462, 461, 471, 472), (459, 458, 468, 469), (455, 456, 466, 465), (477, 475, 485, 487), (467, 465, 475, 477), (473, 483, 514, 504), (471, 470, 480, 481), (470, 469, 500, 499), (466, 474, 484, 476), (481, 482, 511, 512), (469, 468, 478, 479), (467, 477, 508, 498), (473, 472, 482, 483), (485, 486, 494, 493, 492, 491, 490, 489, 488, 487), (484, 483, 493, 494), (481, 480, 490, 491), (478, 477, 487, 488), (476, 484, 494, 486), (482, 481, 491, 492), (479, 478, 488, 489), (475, 476, 486, 485), (483, 482, 492, 493), (480, 479, 489, 490), (484, 474, 503, 513), (483, 484, 513, 514), (472, 471, 502, 501), (471, 481, 512, 502), (477, 478, 507, 508), (478, 468, 497, 507), (465, 466, 496, 495), (469, 479, 510, 500), (474, 473, 504, 503), (466, 476, 506, 496), (480, 470, 499, 509), (479, 480, 509, 510), (482, 472, 501, 511), (468, 467, 498, 497), (475, 465, 495, 505), (515, 516, 518, 517), (517, 518, 520, 519), (519, 520, 522, 521), (521, 522, 524, 523), (523, 524, 526, 525), (525, 526, 528, 527), (527, 528, 530, 529), (529, 530, 532, 531), (531, 532, 534, 533), (533, 534, 516, 515), (535, 537, 538, 536), (537, 539, 540, 538), (539, 541, 542, 540), (541, 543, 544, 542), (543, 545, 546, 544), (545, 547, 548, 546), (547, 549, 550, 548), (549, 551, 552, 550), (551, 553, 554, 552), (553, 535, 536, 554), (515, 517, 537, 535), (518, 516, 536, 538), (517, 519, 539, 537), (520, 518, 538, 540), (519, 521, 541, 539), (522, 520, 540, 542), (521, 523, 543, 541), (524, 522, 542, 544), (523, 525, 545, 543), (526, 524, 544, 546), (525, 527, 547, 545), (528, 526, 546, 548), (527, 529, 549, 547), (530, 528, 548, 550), (529, 531, 551, 549), (532, 530, 550, 552), (531, 533, 553, 551), (534, 532, 552, 554), (533, 515, 535, 553), (516, 534, 554, 536), (558, 557, 561, 562), (13, 34, 555, 556), (34, 91, 558, 555), (91, 80, 557, 558), (561, 560, 564, 565), (557, 556, 560, 561), (555, 558, 562, 559), (556, 555, 559, 560), (566, 570, 573, 571), (559, 562, 566, 563), (560, 559, 563, 564), (562, 561, 565, 566), (567, 570, 569, 568), (564, 563, 567, 568), (566, 565, 569, 570), (565, 564, 568, 569), (572, 571, 573, 574), (570, 567, 574, 573), (563, 566, 571, 572), (567, 563, 572, 574), (581, 580, 590, 591), (366, 374, 584, 576), (372, 371, 581, 582), (369, 368, 578, 579), (365, 366, 576, 575), (373, 372, 582, 583), (370, 369, 579, 580), (367, 365, 575, 577), (374, 373, 583, 584), (371, 370, 580, 581), (585, 586, 594, 593, 592, 591, 590, 589, 588, 587), (578, 577, 587, 588), (576, 584, 594, 586), (582, 581, 591, 592), (579, 578, 588, 589), (575, 576, 586, 585), (583, 582, 592, 593), (580, 579, 589, 590), (577, 575, 585, 587), (584, 583, 593, 594)])
me_cube_001.polygons.foreach_set('use_smooth', [True] * 525)
me_cube_001.polygons.foreach_set('material_index', [0, 7, 0, 0, 0, 0, 0, 0, 0, 0, 0, 0, 0, 0, 0, 0, 0, 0, 1, 0, 0, 0, 1, 1, 0, 0, 0, 0, 0, 0, 0, 0, 0, 0, 0, 0, 0, 0, 0, 0, 0, 0, 0, 0, 0, 0, 0, 0, 0, 0, 0, 0, 0, 0, 0, 0, 0, 0, 0, 0, 0, 0, 0, 0, 0, 0, 0, 0, 3, 0, 0, 0, 0, 0, 0, 0, 0, 0, 1, 0, 1, 0, 1, 1, 0, 1, 0, 1, 0, 1, 0, 3, 0, 0, 0, 0, 0, 0, 1, 1, 1, 1, 1, 1, 1, 0, 0, 1, 0, 1, 1, 0, 1, 0, 1, 1, 1, 1, 1, 1, 1, 1, 1, 0, 1, 0, 0, 0, 0, 0, 1, 1, 1, 0, 1, 0, 0, 0, 0, 0, 0, 0, 0, 0, 0, 0, 0, 0, 0, 0, 0, 0, 0, 0, 0, 0, 0, 0, 0, 0, 0, 0, 0, 0, 0, 0, 0, 0, 0, 0, 0, 0, 0, 0, 0, 0, 0, 0, 0, 0, 0, 0, 0, 0, 0, 0, 0, 0, 0, 0, 0, 0, 0, 0, 0, 0, 0, 0, 0, 0, 0, 0, 0, 0, 0, 0, 0, 0, 0, 0, 0, 0, 0, 0, 0, 0, 0, 8, 8, 0, 0, 0, 0, 0, 0, 0, 0, 0, 0, 0, 0, 4, 4, 4, 4, 4, 0, 4, 4, 4, 4, 4, 4, 0, 4, 4, 4, 4, 4, 4, 4, 4, 4, 4, 4, 4, 4, 4, 4, 4, 4, 4, 1, 4, 4, 4, 4, 4, 4, 4, 4, 4, 4, 5, 5, 5, 5, 5, 5, 5, 5, 5, 5, 5, 5, 5, 5, 5, 5, 5, 5, 5, 5, 5, 5, 5, 5, 5, 5, 5, 5, 5, 5, 5, 5, 5, 5, 5, 5, 5, 5, 5, 5, 5, 5, 5, 5, 5, 5, 5, 5, 5, 5, 5, 5, 5, 5, 5, 5, 5, 5, 5, 5, 5, 5, 5, 5, 5, 5, 6, 6, 6, 6, 6, 6, 6, 6, 6, 6, 6, 6, 6, 6, 6, 6, 6, 6, 6, 6, 6, 6, 6, 6, 6, 6, 6, 6, 6, 6, 6, 6, 6, 6, 6, 6, 6, 6, 6, 6, 5, 5, 5, 5, 5, 5, 5, 5, 5, 5, 5, 5, 5, 5, 5, 5, 5, 5, 5, 5, 5, 5, 5, 5, 5, 5, 5, 5, 5, 5, 5, 5, 5, 5, 5, 5, 5, 5, 5, 5, 5, 5, 5, 5, 5, 5, 5, 5, 5, 5, 5, 5, 5, 5, 5, 5, 5, 5, 5, 5, 5, 5, 5, 5, 5, 5, 6, 6, 6, 6, 6, 6, 6, 6, 6, 6, 6, 6, 6, 6, 6, 6, 6, 6, 6, 6, 6, 6, 6, 6, 6, 6, 6, 6, 6, 6, 6, 6, 6, 6, 6, 6, 6, 6, 6, 6, 1, 0, 0, 1, 0, 0, 0, 0, 1, 0, 0, 1, 0, 0, 1, 0, 0, 0, 0, 0, 5, 5, 5, 5, 5, 5, 5, 5, 5, 5, 5, 5, 5, 5, 5, 5, 5, 5, 5, 5])
_k = set([(5, 10), (5, 61), (5, 78), (8, 105), (10, 18), (12, 42), (13, 17), (13, 63), (13, 80), (14, 17), (14, 18), (14, 64), (14, 81), (20, 43), (23, 44), (25, 69), (25, 86), (26, 173), (29, 71), (37, 100), (40, 41), (40, 92), (41, 197), (42, 47), (42, 53), (43, 46), (43, 54), (44, 55), (45, 47), (45, 259), (46, 241), (52, 62), (53, 63), (54, 67), (55, 68), (61, 96), (62, 66), (63, 65), (64, 65), (64, 66), (64, 203), (67, 71), (68, 70), (69, 70), (69, 71), (69, 225), (77, 92), (78, 79), (78, 99), (79, 83), (79, 105), (80, 82), (80, 129), (81, 82), (81, 83), (82, 131), (84, 90), (84, 133), (88, 141), (90, 244), (92, 94), (92, 100), (94, 96), (96, 102), (99, 102), (101, 102), (106, 133), (106, 164), (110, 177), (110, 179), (112, 131), (112, 166), (114, 129), (114, 168), (122, 125), (122, 265), (125, 168), (136, 155), (136, 177), (141, 155), (142, 164), (142, 248), (150, 154), (150, 166), (154, 180), (173, 174), (174, 176), (175, 176), (175, 177), (178, 180), (178, 266), (179, 249), (197, 208), (203, 214), (225, 236), (241, 259), (244, 245), (245, 247), (247, 248), (249, 266), (258, 261), (258, 262), (259, 260), (259, 269), (260, 261), (262, 263), (263, 264), (264, 265), (265, 266), (556, 557), (560, 561), (563, 566), (563, 567), (564, 565), (566, 570), (567, 570)])
me_cube_001.attributes.new('sharp_edge', 'BOOLEAN', 'EDGE').data.foreach_set('value', [ (min(e.vertices), max(e.vertices)) in _k for e in me_cube_001.edges])
_k = {(2, 98): 1.0, (7, 76): 1.0, (6, 23): 1.0, (5, 10): 1.0, (4, 77): 1.0, (1, 99): 1.0, (4, 9): 1.0, (10, 18): 1.0, (9, 41): 1.0, (13, 34): 1.0, (12, 42): 1.0, (14, 17): 1.0, (13, 17): 1.0, (14, 18): 1.0, (82, 131): 1.0, (20, 32): 1.0, (21, 29): 1.0, (20, 43): 1.0, (7, 24): 1.0, (23, 44): 1.0, (25, 28): 1.0, (84, 133): 1.0, (24, 28): 1.0, (25, 29): 1.0, (30, 258): 1.0, (122, 156): 0.31765, (31, 36): 1.0, (32, 240): 1.0, (21, 33): 1.0, (30, 34): 1.0, (89, 143): 1.0, (12, 36): 1.0, (41, 52): 1.0, (42, 53): 1.0, (43, 54): 1.0, (44, 55): 1.0, (45, 47): 1.0, (43, 46): 1.0, (45, 259): 1.0, (39, 44): 1.0, (42, 47): 1.0, (37, 100): 1.0, (40, 41): 1.0, (39, 93): 1.0, (52, 62): 1.0, (53, 63): 1.0, (54, 67): 1.0, (55, 68): 1.0, (50, 55): 1.0, (50, 95): 1.0, (5, 61): 0.52549, (69, 71): 1.0, (68, 70): 1.0, (69, 70): 1.0, (60, 68): 1.0, (67, 71): 1.0, (64, 66): 1.0, (63, 65): 1.0, (64, 65): 1.0, (62, 66): 1.0, (60, 97): 1.0, (6, 75): 1.0, (76, 103): 1.0, (77, 104): 1.0, (5, 78): 0.52549, (82, 108): 1.0, (178, 180): 1.0, (85, 111): 1.0, (40, 92): 1.0, (93, 115): 1.0, (95, 116): 1.0, (61, 96): 0.52549, (97, 117): 1.0, (94, 96): 1.0, (92, 94): 1.0, (77, 92): 1.0, (89, 91): 1.0, (84, 90): 1.0, (89, 262): 1.0, (86, 88): 1.0, (85, 87): 1.0, (86, 87): 1.0, (84, 88): 1.0, (81, 83): 1.0, (80, 82): 1.0, (81, 82): 1.0, (80, 91): 1.0, (78, 79): 1.0, (78, 96): 1.0, (79, 83): 1.0, (75, 98): 1.0, (78, 99): 0.52549, (92, 100): 1.0, (96, 102): 1.0, (3, 103): 1.0, (0, 104): 1.0, (16, 108): 1.0, (22, 111): 1.0, (173, 174): 1.0, (106, 164): 1.0, (38, 115): 1.0, (49, 116): 1.0, (59, 117): 1.0, (87, 139): 1.0, (80, 129): 1.0, (107, 109): 1.0, (107, 108): 1.0, (99, 105): 1.0, (99, 102): 1.0, (105, 109): 1.0, (112, 131): 1.0, (114, 129): 1.0, (143, 156): 1.0, (122, 125): 0.31765, (106, 133): 1.0, (139, 153): 1.0, (150, 152): 1.0, (128, 153): 1.0, (112, 166): 1.0, (114, 168): 1.0, (142, 164): 1.0, (125, 168): 1.0, (150, 166): 1.0, (128, 176): 1.0, (110, 179): 1.0, (178, 266): 1.0, (175, 177): 1.0, (174, 176): 1.0, (175, 176): 1.0, (110, 177): 1.0, (150, 154): 1.0, (154, 180): 1.0, (27, 152): 1.0, (26, 173): 1.0, (195, 197): 1.0, (196, 198): 1.0, (197, 199): 1.0, (198, 200): 1.0, (199, 201): 1.0, (200, 202): 1.0, (203, 205): 1.0, (202, 204): 1.0, (203, 204): 1.0, (201, 205): 1.0, (12, 196): 1.0, (42, 198): 1.0, (9, 195): 1.0, (196, 207): 1.0, (195, 206): 1.0, (217, 219): 1.0, (218, 220): 1.0, (219, 221): 1.0, (220, 222): 1.0, (221, 223): 1.0, (222, 224): 1.0, (225, 227): 1.0, (224, 226): 1.0, (225, 226): 1.0, (223, 227): 1.0, (23, 218): 1.0, (43, 219): 1.0, (20, 217): 1.0, (217, 228): 1.0, (218, 229): 1.0, (33, 239): 1.0, (240, 269): 1.0, (46, 241): 1.0, (90, 244): 1.0, (142, 248): 1.0, (179, 249): 1.0, (247, 248): 1.0, (245, 247): 1.0, (244, 245): 1.0, (252, 253): 1.0, (254, 255): 1.0, (254, 256): 1.0, (253, 256): 1.0, (239, 258): 1.0, (241, 259): 1.0, (244, 262): 1.0, (249, 266): 1.0, (31, 269): 1.0, (315, 317): 0.81176, (316, 318): 1.0, (317, 319): 0.81176, (318, 320): 1.0, (319, 321): 0.81176, (320, 322): 1.0, (321, 323): 0.81176, (322, 324): 1.0, (323, 325): 0.81176, (324, 326): 1.0, (325, 327): 0.81176, (326, 328): 1.0, (327, 329): 0.81176, (328, 330): 1.0, (329, 331): 0.81176, (330, 332): 1.0, (331, 333): 0.81176, (332, 334): 1.0, (315, 333): 0.81176, (316, 334): 1.0, (335, 336): 1.0, (335, 337): 1.0, (337, 338): 1.0, (338, 339): 1.0, (339, 340): 1.0, (340, 341): 1.0, (341, 342): 1.0, (342, 343): 1.0, (343, 344): 1.0, (336, 344): 1.0, (349, 359): 1.0, (350, 360): 1.0, (345, 355): 1.0, (347, 357): 1.0, (353, 363): 1.0, (354, 364): 1.0, (351, 361): 1.0, (348, 358): 1.0, (346, 356): 1.0, (352, 362): 1.0, (365, 366): 0.95686, (365, 367): 0.95686, (367, 368): 0.95686, (368, 369): 0.95686, (369, 370): 0.95686, (370, 371): 0.95686, (371, 372): 0.95686, (372, 373): 0.95686, (373, 374): 0.95686, (366, 374): 0.95686, (435, 437): 0.81176, (436, 438): 1.0, (437, 439): 0.81176, (438, 440): 1.0, (439, 441): 0.81176, (440, 442): 1.0, (441, 443): 0.81176, (442, 444): 1.0, (443, 445): 0.81176, (444, 446): 1.0, (445, 447): 0.81176, (446, 448): 1.0, (447, 449): 0.81176, (448, 450): 1.0, (449, 451): 0.81176, (450, 452): 1.0, (451, 453): 0.81176, (452, 454): 1.0, (435, 453): 0.81176, (436, 454): 1.0, (455, 456): 1.0, (455, 457): 1.0, (457, 458): 1.0, (458, 459): 1.0, (459, 460): 1.0, (460, 461): 1.0, (461, 462): 1.0, (462, 463): 1.0, (463, 464): 1.0, (456, 464): 1.0, (485, 486): 0.95686, (485, 487): 0.95686, (487, 488): 0.95686, (488, 489): 0.95686, (489, 490): 0.95686, (490, 491): 0.95686, (491, 492): 0.95686, (492, 493): 0.95686, (493, 494): 0.95686, (486, 494): 0.95686, (256, 257): 1.0, (555, 556): 1.0, (557, 558): 1.0, (559, 560): 1.0, (561, 562): 1.0, (563, 564): 1.0, (563, 566): 0.65882, (565, 566): 1.0, (567, 568): 0.07843, (567, 570): 0.65882, (569, 570): 0.07843, (566, 570): 0.65882, (563, 567): 0.65882, (575, 576): 0.95686, (575, 577): 0.95686, (577, 578): 0.95686, (578, 579): 0.95686, (579, 580): 0.95686, (580, 581): 0.95686, (581, 582): 0.95686, (582, 583): 0.95686, (583, 584): 0.95686, (576, 584): 0.95686, (585, 586): 0.95686, (585, 587): 0.95686, (587, 588): 0.95686, (588, 589): 0.95686, (589, 590): 0.95686, (590, 591): 0.95686, (591, 592): 0.95686, (592, 593): 0.95686, (593, 594): 0.95686, (586, 594): 0.95686}
me_cube_001.attributes.new('crease_edge', 'FLOAT', 'EDGE').data.foreach_set('value', [_k.get((min(e.vertices), max(e.vertices)), 0.0) for e in me_cube_001.edges])
me_cube_001.attributes.new('crease_vert', 'FLOAT', 'POINT').data.foreach_set('value', [0.0, 0.0, 0.0, 0.0, 0.0, 0.0, 0.0, 0.0, 0.0, 0.0, 0.0, 0.0, 0.0, 0.0, 0.0, 0.0, 0.0, 0.0, 0.0, 0.0, 0.0, 0.0, 0.0, 0.0, 0.0, 0.0, 0.0, 0.0, 0.0, 0.0, 0.0, 0.0, 0.0, 0.0, 0.0, 0.0, 0.0, 0.0, 0.0, 0.0, 0.0, 0.0, 0.0, 0.0, 0.0, 0.0, 0.0, 0.0, 0.0, 0.0, 0.0, 0.0, 0.0, 0.0, 0.0, 0.0, 0.0, 0.0, 0.0, 0.0, 0.0, 0.0, 0.0, 0.0, 0.0, 0.0, 0.0, 0.0, 0.0, 0.0, 0.0, 0.0, 0.0, 0.0, 0.0, 0.0, 0.0, 0.0, 0.0, 0.0, 0.0, 0.0, 0.0, 0.0, 0.0, 0.0, 0.0, 0.0, 0.0, 0.0, 0.0, 0.0, 0.0, 0.0, 0.0, 0.0, 0.0, 0.0, 0.0, 0.0, 0.0, 0.0, 0.0, 0.0, 0.0, 0.0, 0.0, 0.0, 0.0, 0.0, 0.0, 0.0, 0.0, 0.0, 0.0, 0.0, 0.0, 0.0, 0.0, 0.0, 0.0, 0.0, 0.5468, 0.0, 0.0, 0.0, 0.0, 0.0, 0.0, 0.0, 0.0, 0.0, 0.0, 0.0, 0.0, 0.0, 1.0, 0.0, 0.0, 0.0, 0.0, 0.0, 0.0, 0.0, 0.0, 0.0, 0.0, 0.0, 0.0, 0.0, 0.0, 0.0, 0.0, 0.0, 0.0, 0.0, 1.0, 0.0, 0.0, 0.0, 0.884, 0.0, 0.0, 0.0, 0.8989, 0.0, 0.0, 0.0, 0.0, 0.0, 0.0, 0.0, 0.0, 0.0, 0.0, 0.0, 0.0, 0.0, 0.0, 0.0, 0.0, 0.0, 0.0, 0.0, 0.0, 0.0, 0.0, 0.0, 0.0, 0.0, 0.0, 0.0, 0.0, 0.0, 0.0, 0.0, 0.0, 0.0, 0.0, 0.0, 0.0, 0.0, 0.0, 0.0, 0.0, 0.0, 0.0, 0.0, 0.0, 0.0, 0.0, 0.0, 0.0, 0.0, 0.0, 0.0, 0.0, 0.0, 0.0, 0.0, 0.0, 0.0, 0.0, 0.0, 0.0, 0.0, 0.0, 0.0, 0.0, 0.0, 0.0, 0.0, 0.0, 0.0, 0.0, 0.0, 0.0, 0.0, 0.0, 0.0, 0.0, 0.0, 0.0, 0.0, 0.0, 0.0, 0.0, 0.0, 1.0, 0.0, 0.0, 0.0, 0.0, 1.0, 1.0, 0.0, 0.0, 0.0, 0.0, 0.0, 0.0, 0.0, 0.0, 0.0, 0.0, 0.0, 0.0, 0.0, 0.0, 0.0, 0.0, 0.0, 0.0, 0.0, 0.0, 0.0, 0.0, 0.0, 0.0, 0.0, 0.0, 0.0, 0.0, 0.0, 0.0, 0.0, 0.0, 0.0, 0.0, 0.0, 0.0, 0.0, 0.0, 0.0, 0.0, 0.0, 0.0, 0.0, 0.0, 0.0, 0.0, 0.0, 0.0, 0.0, 0.0, 0.0, 0.0, 0.0, 0.0, 0.0, 0.0, 0.0, 0.0, 0.0, 0.0, 0.0, 0.0, 0.0, 0.0, 0.0, 0.0, 0.0, 0.0, 0.0, 0.0, 0.0, 0.0, 0.0, 0.0, 0.0, 0.0, 0.0, 0.0, 0.0, 0.0, 0.0, 0.0, 0.0, 0.0, 0.0, 0.0, 0.0, 0.0, 0.0, 0.0, 0.0, 0.0, 0.0, 0.0, 0.0, 0.0, 0.0, 0.0, 0.0, 0.0, 0.0, 0.0, 0.0, 0.0, 0.0, 0.0, 0.0, 0.0, 0.0, 0.0, 0.0, 0.0, 0.0, 0.0, 0.0, 0.0, 0.0, 0.0, 0.0, 0.0, 0.0, 0.0, 0.0, 0.0, 0.0, 0.0, 0.0, 0.0, 0.0, 0.0, 0.0, 0.0, 0.0, 0.0, 0.0, 0.0, 0.0, 0.0, 0.0, 0.0, 0.0, 0.0, 0.0, 0.0, 0.0, 0.0, 0.0, 0.0, 0.0, 0.0, 0.0, 0.0, 0.0, 0.0, 0.0, 0.0, 0.0, 0.0, 0.0, 0.0, 0.0, 0.0, 0.0, 0.0, 0.0, 0.0, 0.0, 0.0, 0.0, 0.0, 0.0, 0.0, 0.0, 0.0, 0.0, 0.0, 0.0, 0.0, 0.0, 0.0, 0.0, 0.0, 0.0, 0.0, 0.0, 0.0, 0.0, 0.0, 0.0, 0.0, 0.0, 0.0, 0.0, 0.0, 0.0, 0.0, 0.0, 0.0, 0.0, 0.0, 0.0, 0.0, 0.0, 0.0, 0.0, 0.0, 0.0, 0.0, 0.0, 0.0, 0.0, 0.0, 0.0, 0.0, 0.0, 0.0, 0.0, 0.0, 0.0, 0.0, 0.0, 0.0, 0.0, 0.0, 0.0, 0.0, 0.0, 0.0, 0.0, 0.0, 0.0, 0.0, 0.0, 0.0, 0.0, 0.0, 0.0, 0.0, 0.0, 0.0, 0.0, 0.0, 0.0, 0.0, 0.0, 0.0, 0.0, 0.0, 0.0, 0.0, 0.0, 0.0, 0.0, 0.0, 0.0, 0.0, 0.0, 0.0, 0.0, 0.0, 0.0, 0.0, 0.0, 0.0, 0.0, 0.0, 0.0, 0.0, 0.0, 0.0, 0.0, 0.0, 0.0, 0.0, 0.0, 0.0, 0.0, 0.0, 0.0, 0.0, 0.0, 0.0, 0.0, 0.0, 0.0, 0.0, 0.0, 0.0, 0.0, 0.0, 0.0, 0.0, 0.0, 0.0, 0.0, 0.0, 0.0, 0.0, 0.0, 0.0, 0.0, 0.0, 0.0, 0.0, 0.0, 0.0, 0.0, 0.0, 0.0, 0.0, 0.0, 0.0, 0.0, 0.0, 0.0, 0.0, 0.0, 0.0, 0.0, 0.0, 0.0, 0.0, 0.0, 0.0, 0.0, 0.0, 0.0, 0.0, 0.0, 0.0, 0.0, 0.0, 0.0, 0.0, 0.0, 0.0, 0.0, 0.0, 0.0, 0.0])
_uv = me_cube_001.uv_layers.new(name='UVMap')
_uv.uv.foreach_set('vector', [0.758, 0.729, 0.875, 0.729, 0.875, 0.7451, 0.758, 0.7451, 0.5425, 0.4682, 0.625, 0.4682, 0.625, 0.5, 0.5425, 0.5, 0.5425, 0.7451, 0.625, 0.7451, 0.625, 0.75, 0.5425, 0.75, 0.758, 0.75, 0.875, 0.75, 0.875, 0.75, 0.758, 0.75, 0.758, 0.7451, 0.875, 0.7451, 0.875, 0.75, 0.758, 0.75, 0.5425, 0.729, 0.625, 0.729, 0.625, 0.7451, 0.5425, 0.7451, 0.5425, 0.6699, 0.625, 0.6699, 0.625, 0.6795, 0.5425, 0.6795, 0.5425, 0.6962, 0.625, 0.6962, 0.625, 0.7129, 0.5425, 0.7129, 0.758, 0.6962, 0.875, 0.6962, 0.875, 0.7129, 0.758, 0.7129, 0.5425, 0.6795, 0.625, 0.6795, 0.625, 0.6962, 0.5425, 0.6962, 0.5425, 0.7129, 0.625, 0.7129, 0.625, 0.729, 0.5425, 0.729, 0.758, 0.7129, 0.875, 0.7129, 0.875, 0.729, 0.758, 0.729, 0.5425, 0.5569, 0.625, 0.5569, 0.625, 0.5738, 0.5425, 0.5738, 0.5425, 0.5, 0.625, 0.5, 0.625, 0.506, 0.5425, 0.506, 0.758, 0.5, 0.875, 0.5, 0.875, 0.506, 0.758, 0.506, 0.5425, 0.523, 0.625, 0.523, 0.625, 0.5399, 0.5425, 0.5399, 0.5425, 0.506, 0.625, 0.506, 0.625, 0.523, 0.5425, 0.523, 0.5425, 0.5399, 0.625, 0.5399, 0.625, 0.5569, 0.5425, 0.5569, 0.6568, 0.6187, 0.6568, 0.5838, 0.6568, 0.5838, 0.6568, 0.6187, 0.6568, 0.6962, 0.6568, 0.6795, 0.6568, 0.6795, 0.6568, 0.6962, 0.5425, 0.6225, 0.625, 0.6225, 0.625, 0.6266, 0.5425, 0.6266, 0.5425, 0.5738, 0.625, 0.5738, 0.625, 0.5838, 0.5425, 0.5838, 0.6568, 0.5838, 0.6568, 0.5738, 0.6568, 0.5738, 0.6568, 0.5838, 0.758, 0.6962, 0.6568, 0.6962, 0.6568, 0.6962, 0.758, 0.6962, 0.5425, 0.6266, 0.625, 0.6266, 0.625, 0.6699, 0.5425, 0.6699, 0.375, 0.6266, 0.4205, 0.6266, 0.4205, 0.6699, 0.375, 0.6699, 0.375, 0.5738, 0.4205, 0.5738, 0.4205, 0.5838, 0.375, 0.5838, 0.375, 0.6225, 0.4205, 0.6225, 0.4205, 0.6266, 0.375, 0.6266, 0.375, 0.5, 0.4205, 0.5, 0.4205, 0.506, 0.375, 0.506, 0.375, 0.6699, 0.4205, 0.6699, 0.4205, 0.6795, 0.375, 0.6795, 0.375, 0.883, 0.4205, 0.883, 0.4205, 1.0, 0.375, 1.0, 0.375, 0.7451, 0.4205, 0.7451, 0.4205, 0.75, 0.375, 0.75, 0.375, 0.4682, 0.4205, 0.4682, 0.4205, 0.5, 0.375, 0.5, 0.4205, 0.6266, 0.4385, 0.6266, 0.4385, 0.6699, 0.4205, 0.6699, 0.4205, 0.5738, 0.4385, 0.5738, 0.4385, 0.5838, 0.4205, 0.5838, 0.4205, 0.6225, 0.4385, 0.6225, 0.4385, 0.6266, 0.4205, 0.6266, 0.4205, 0.5, 0.4385, 0.5, 0.4385, 0.506, 0.4205, 0.506, 0.4205, 0.6699, 0.4385, 0.6699, 0.4385, 0.6795, 0.4205, 0.6795, 0.4205, 0.883, 0.4385, 0.883, 0.4385, 1.0, 0.4205, 1.0, 0.4205, 0.7451, 0.4385, 0.7451, 0.4385, 0.75, 0.4205, 0.75, 0.4205, 0.4682, 0.4385, 0.4682, 0.4385, 0.5, 0.4205, 0.5, 0.4385, 0.6266, 0.5425, 0.6266, 0.5425, 0.6699, 0.4385, 0.6699, 0.4385, 0.5738, 0.5425, 0.5738, 0.5425, 0.5838, 0.4385, 0.5838, 0.4385, 0.6225, 0.5425, 0.6225, 0.5425, 0.6266, 0.4385, 0.6266, 0.4385, 0.5, 0.5425, 0.5, 0.5425, 0.506, 0.4385, 0.506, 0.4385, 0.6699, 0.5425, 0.6699, 0.5425, 0.6795, 0.4385, 0.6795, 0.5425, 0.883, 0.625, 0.883, 0.625, 0.883, 0.5425, 0.883, 0.4385, 0.7451, 0.5425, 0.7451, 0.5425, 0.75, 0.4385, 0.75, 0.4385, 0.4682, 0.5425, 0.4682, 0.5425, 0.5, 0.4385, 0.5, 0.4385, 0.367, 0.5425, 0.367, 0.5425, 0.4682, 0.4385, 0.4682, 0.4385, 0.75, 0.5425, 0.75, 0.5425, 0.7818, 0.4385, 0.7818, 0.4205, 0.367, 0.4385, 0.367, 0.4385, 0.4682, 0.4205, 0.4682, 0.4205, 0.75, 0.4385, 0.75, 0.4385, 0.7818, 0.4205, 0.7818, 0.375, 0.367, 0.4205, 0.367, 0.4205, 0.4682, 0.375, 0.4682, 0.375, 0.75, 0.4205, 0.75, 0.4205, 0.7818, 0.375, 0.7818, 0.625, 0.6266, 0.6568, 0.6266, 0.6568, 0.6699, 0.625, 0.6699, 0.625, 0.5738, 0.6568, 0.5738, 0.6568, 0.5838, 0.625, 0.5838, 0.625, 0.6225, 0.6568, 0.6225, 0.6568, 0.6266, 0.625, 0.6266, 0.625, 0.5399, 0.6568, 0.5399, 0.6568, 0.5569, 0.625, 0.5569, 0.625, 0.506, 0.6568, 0.506, 0.6568, 0.523, 0.625, 0.523, 0.625, 0.523, 0.6568, 0.523, 0.6568, 0.5399, 0.625, 0.5399, 0.625, 0.5, 0.6568, 0.5, 0.6568, 0.506, 0.625, 0.506, 0.625, 0.5569, 0.6568, 0.5569, 0.6568, 0.5738, 0.625, 0.5738, 0.625, 0.7129, 0.6568, 0.7129, 0.6568, 0.729, 0.625, 0.729, 0.625, 0.6795, 0.6568, 0.6795, 0.6568, 0.6962, 0.625, 0.6962, 0.625, 0.6962, 0.6568, 0.6962, 0.6568, 0.7129, 0.625, 0.7129, 0.6568, 0.6795, 0.625, 0.6795, 0.625, 0.6795, 0.6568, 0.6795, 0.625, 0.7451, 0.6568, 0.7451, 0.6568, 0.75, 0.625, 0.75, 0.5425, 0.75, 0.625, 0.75, 0.625, 0.7818, 0.5425, 0.7818, 0.5425, 0.367, 0.625, 0.367, 0.625, 0.4682, 0.5425, 0.4682, 0.625, 0.729, 0.6568, 0.729, 0.6568, 0.7451, 0.625, 0.7451, 0.5425, 0.25, 0.625, 0.25, 0.625, 0.367, 0.5425, 0.367, 0.375, 0.25, 0.4205, 0.25, 0.4205, 0.367, 0.375, 0.367, 0.4205, 0.25, 0.4385, 0.25, 0.4385, 0.367, 0.4205, 0.367, 0.4385, 0.25, 0.5425, 0.25, 0.5425, 0.367, 0.4385, 0.367, 0.4385, 0.7818, 0.5425, 0.7818, 0.5425, 0.883, 0.4385, 0.883, 0.4205, 0.7818, 0.4385, 0.7818, 0.4385, 0.883, 0.4205, 0.883, 0.375, 0.7818, 0.4205, 0.7818, 0.4205, 0.883, 0.375, 0.883, 0.6568, 0.6699, 0.6568, 0.6266, 0.6568, 0.6266, 0.6568, 0.6699, 0.6568, 0.5738, 0.6568, 0.5569, 0.6568, 0.5569, 0.6568, 0.5738, 0.758, 0.506, 0.875, 0.506, 0.875, 0.506, 0.758, 0.506, 0.6568, 0.5399, 0.6568, 0.523, 0.6568, 0.523, 0.6568, 0.5399, 0.6568, 0.523, 0.6568, 0.506, 0.6568, 0.506, 0.6568, 0.523, 0.875, 0.6962, 0.758, 0.6962, 0.758, 0.6962, 0.875, 0.6962, 0.6568, 0.5, 0.758, 0.5, 0.758, 0.506, 0.6568, 0.506, 0.6568, 0.6795, 0.6568, 0.6699, 0.6568, 0.6699, 0.6568, 0.6795, 0.6568, 0.7129, 0.758, 0.7129, 0.758, 0.729, 0.6568, 0.729, 0.6568, 0.506, 0.758, 0.506, 0.758, 0.506, 0.6568, 0.506, 0.6568, 0.6962, 0.758, 0.6962, 0.758, 0.7129, 0.6568, 0.7129, 0.6568, 0.5569, 0.6568, 0.5399, 0.6568, 0.5399, 0.6568, 0.5569, 0.6568, 0.7451, 0.758, 0.7451, 0.758, 0.75, 0.6568, 0.75, 0.5425, 0.7818, 0.625, 0.7818, 0.625, 0.883, 0.5425, 0.883, 0.6568, 0.729, 0.758, 0.729, 0.758, 0.7451, 0.6568, 0.7451, 0.758, 0.6699, 0.875, 0.6699, 0.875, 0.6795, 0.758, 0.6795, 0.758, 0.6795, 0.875, 0.6795, 0.875, 0.6962, 0.758, 0.6962, 0.758, 0.5569, 0.875, 0.5569, 0.875, 0.5738, 0.758, 0.5738, 0.758, 0.523, 0.875, 0.523, 0.875, 0.5399, 0.758, 0.5399, 0.758, 0.506, 0.875, 0.506, 0.875, 0.523, 0.758, 0.523, 0.6568, 0.5569, 0.6568, 0.5399, 0.6568, 0.5399, 0.6568, 0.5569, 0.875, 0.6962, 0.758, 0.6962, 0.758, 0.6962, 0.875, 0.6962, 0.6568, 0.6187, 0.6568, 0.5838, 0.6568, 0.5838, 0.6568, 0.6187, 0.6568, 0.5838, 0.6568, 0.5738, 0.6568, 0.5738, 0.6568, 0.5838, 0.6568, 0.6795, 0.6568, 0.6699, 0.6568, 0.6699, 0.6568, 0.6795, 0.6568, 0.506, 0.758, 0.506, 0.758, 0.506, 0.6568, 0.506, 0.6568, 0.6699, 0.6568, 0.6266, 0.6568, 0.6266, 0.6568, 0.6699, 0.6568, 0.6962, 0.6568, 0.6795, 0.6568, 0.6795, 0.6568, 0.6962, 0.6568, 0.5738, 0.6568, 0.5569, 0.6568, 0.5569, 0.6568, 0.5738, 0.758, 0.6962, 0.6568, 0.6962, 0.6568, 0.6962, 0.758, 0.6962, 0.6568, 0.5399, 0.6568, 0.523, 0.6568, 0.523, 0.6568, 0.5399, 0.758, 0.506, 0.875, 0.506, 0.875, 0.506, 0.758, 0.506, 0.6568, 0.523, 0.6568, 0.506, 0.6568, 0.506, 0.6568, 0.523, 0.6568, 0.5738, 0.6568, 0.5569, 0.6568, 0.5569, 0.6568, 0.5738, 0.6568, 0.506, 0.758, 0.506, 0.758, 0.506, 0.6568, 0.506, 0.6568, 0.5399, 0.6568, 0.523, 0.6568, 0.523, 0.6568, 0.5399, 0.758, 0.506, 0.875, 0.506, 0.875, 0.506, 0.758, 0.506, 0.6568, 0.523, 0.6568, 0.506, 0.6568, 0.506, 0.6568, 0.523, 0.6568, 0.5569, 0.6568, 0.5399, 0.6568, 0.5399, 0.6568, 0.5569, 0.875, 0.6962, 0.758, 0.6962, 0.758, 0.6962, 0.875, 0.6962, 0.758, 0.6962, 0.6568, 0.6962, 0.6568, 0.6962, 0.758, 0.6962, 0.6568, 0.6699, 0.6568, 0.6266, 0.6568, 0.6266, 0.6568, 0.6699, 0.6568, 0.6187, 0.6568, 0.5838, 0.6568, 0.5838, 0.6568, 0.6187, 0.6568, 0.5838, 0.6568, 0.5738, 0.6568, 0.5738, 0.6568, 0.5838, 0.6568, 0.6795, 0.6568, 0.6699, 0.6568, 0.6699, 0.6568, 0.6795, 0.6568, 0.6962, 0.6568, 0.6795, 0.6568, 0.6795, 0.6568, 0.6962, 0.6568, 0.506, 0.758, 0.506, 0.758, 0.506, 0.6568, 0.506, 0.6568, 0.5838, 0.6568, 0.5738, 0.6568, 0.5738, 0.6568, 0.5838, 0.6568, 0.6795, 0.6568, 0.6699, 0.6568, 0.6699, 0.6568, 0.6795, 0.6568, 0.6962, 0.6568, 0.6795, 0.6568, 0.6795, 0.6568, 0.6962, 0.6568, 0.5738, 0.6568, 0.5569, 0.6568, 0.5569, 0.6568, 0.5738, 0.6568, 0.5399, 0.6568, 0.523, 0.6568, 0.523, 0.6568, 0.5399, 0.758, 0.506, 0.875, 0.506, 0.875, 0.506, 0.758, 0.506, 0.758, 0.6962, 0.6568, 0.6962, 0.6568, 0.6962, 0.758, 0.6962, 0.6568, 0.523, 0.6568, 0.506, 0.6568, 0.506, 0.6568, 0.523, 0.6568, 0.5569, 0.6568, 0.5399, 0.6568, 0.5399, 0.6568, 0.5569, 0.875, 0.6962, 0.758, 0.6962, 0.758, 0.6962, 0.875, 0.6962, 0.6568, 0.6699, 0.6568, 0.6266, 0.6568, 0.6266, 0.6568, 0.6699, 0.6568, 0.6187, 0.6568, 0.5838, 0.6568, 0.5838, 0.6568, 0.6187, 0.6568, 0.6699, 0.6568, 0.6266, 0.6568, 0.6266, 0.6568, 0.6699, 0.6568, 0.523, 0.6568, 0.506, 0.6568, 0.506, 0.6568, 0.523, 0.6568, 0.5569, 0.6568, 0.5399, 0.6568, 0.5399, 0.6568, 0.5569, 0.875, 0.6962, 0.758, 0.6962, 0.758, 0.6962, 0.875, 0.6962, 0.6568, 0.506, 0.758, 0.506, 0.758, 0.506, 0.6568, 0.506, 0.6568, 0.6187, 0.6568, 0.5838, 0.6568, 0.5838, 0.6568, 0.6187, 0.758, 0.6962, 0.6568, 0.6962, 0.6568, 0.6962, 0.758, 0.6962, 0.6568, 0.5838, 0.6568, 0.5738, 0.6568, 0.5738, 0.6568, 0.5838, 0.6568, 0.6795, 0.6568, 0.6699, 0.6568, 0.6699, 0.6568, 0.6795, 0.6568, 0.6962, 0.6568, 0.6795, 0.6568, 0.6795, 0.6568, 0.6962, 0.6568, 0.5738, 0.6568, 0.5569, 0.6568, 0.5569, 0.6568, 0.5738, 0.6568, 0.5399, 0.6568, 0.523, 0.6568, 0.523, 0.6568, 0.5399, 0.758, 0.506, 0.875, 0.506, 0.875, 0.506, 0.758, 0.506, 0.758, 0.5399, 0.875, 0.5399, 0.875, 0.5569, 0.758, 0.5569, 0.758, 0.6225, 0.875, 0.6225, 0.875, 0.6266, 0.758, 0.6266, 0.758, 0.5738, 0.875, 0.5738, 0.875, 0.5838, 0.758, 0.5838, 0.758, 0.6266, 0.875, 0.6266, 0.875, 0.6699, 0.758, 0.6699, 0.6568, 0.6266, 0.758, 0.6266, 0.758, 0.6699, 0.6568, 0.6699, 0.6568, 0.5738, 0.758, 0.5738, 0.758, 0.5838, 0.6568, 0.5838, 0.6568, 0.6225, 0.758, 0.6225, 0.758, 0.6266, 0.6568, 0.6266, 0.6568, 0.5399, 0.758, 0.5399, 0.758, 0.5569, 0.6568, 0.5569, 0.6568, 0.506, 0.758, 0.506, 0.758, 0.523, 0.6568, 0.523, 0.6568, 0.523, 0.758, 0.523, 0.758, 0.5399, 0.6568, 0.5399, 0.6568, 0.5569, 0.758, 0.5569, 0.758, 0.5738, 0.6568, 0.5738, 0.6568, 0.6795, 0.758, 0.6795, 0.758, 0.6962, 0.6568, 0.6962, 0.6568, 0.6699, 0.758, 0.6699, 0.758, 0.6795, 0.6568, 0.6795, 0.4385, 0.6795, 0.5425, 0.6795, 0.5425, 0.6795, 0.4385, 0.6795, 0.5425, 0.6962, 0.5425, 0.7129, 0.5425, 0.7129, 0.5425, 0.6962, 0.4385, 0.7451, 0.4205, 0.7451, 0.4205, 0.7451, 0.4385, 0.7451, 0.375, 0.6795, 0.4205, 0.6795, 0.4205, 0.6795, 0.375, 0.6795, 0.4205, 0.6795, 0.4385, 0.6795, 0.4385, 0.6795, 0.4205, 0.6795, 0.5425, 0.7129, 0.5425, 0.729, 0.5425, 0.729, 0.5425, 0.7129, 0.5425, 0.729, 0.5425, 0.7451, 0.5425, 0.7451, 0.5425, 0.729, 0.4205, 0.7451, 0.375, 0.7451, 0.375, 0.7451, 0.4205, 0.7451, 0.5425, 0.7451, 0.4385, 0.7451, 0.4385, 0.7451, 0.5425, 0.7451, 0.5425, 0.6795, 0.5425, 0.6962, 0.5425, 0.6962, 0.5425, 0.6795, 0.375, 0.6795, 0.4205, 0.6795, 0.4205, 0.6795, 0.375, 0.6795, 0.5425, 0.6962, 0.5425, 0.7129, 0.5425, 0.7129, 0.5425, 0.6962, 0.4385, 0.6795, 0.5425, 0.6795, 0.5425, 0.6795, 0.4385, 0.6795, 0.4385, 0.7451, 0.4205, 0.7451, 0.4205, 0.7451, 0.4385, 0.7451, 0.5425, 0.729, 0.5425, 0.7451, 0.5425, 0.7451, 0.5425, 0.729, 0.5425, 0.7129, 0.5425, 0.729, 0.5425, 0.729, 0.5425, 0.7129, 0.4205, 0.6795, 0.4385, 0.6795, 0.4385, 0.6795, 0.4205, 0.6795, 0.4205, 0.7451, 0.375, 0.7451, 0.375, 0.7451, 0.4205, 0.7451, 0.5425, 0.6795, 0.5425, 0.6962, 0.5425, 0.6962, 0.5425, 0.6795, 0.5425, 0.7451, 0.4385, 0.7451, 0.4385, 0.7451, 0.5425, 0.7451, 0.5425, 0.5399, 0.5425, 0.5569, 0.5425, 0.5569, 0.5425, 0.5399, 0.4205, 0.506, 0.4385, 0.506, 0.4385, 0.506, 0.4205, 0.506, 0.5425, 0.5569, 0.5425, 0.5738, 0.5425, 0.5738, 0.5425, 0.5569, 0.5425, 0.506, 0.5425, 0.523, 0.5425, 0.523, 0.5425, 0.506, 0.5425, 0.5738, 0.4385, 0.5738, 0.4385, 0.5738, 0.5425, 0.5738, 0.4385, 0.506, 0.5425, 0.506, 0.5425, 0.506, 0.4385, 0.506, 0.375, 0.506, 0.4205, 0.506, 0.4205, 0.506, 0.375, 0.506, 0.5425, 0.523, 0.5425, 0.5399, 0.5425, 0.5399, 0.5425, 0.523, 0.4385, 0.5738, 0.4205, 0.5738, 0.4205, 0.5738, 0.4385, 0.5738, 0.4205, 0.5738, 0.375, 0.5738, 0.375, 0.5738, 0.4205, 0.5738, 0.4205, 0.506, 0.4385, 0.506, 0.4385, 0.506, 0.4205, 0.506, 0.4205, 0.5738, 0.375, 0.5738, 0.375, 0.5738, 0.4205, 0.5738, 0.5425, 0.506, 0.5425, 0.523, 0.5425, 0.523, 0.5425, 0.506, 0.5425, 0.5738, 0.4385, 0.5738, 0.4385, 0.5738, 0.5425, 0.5738, 0.375, 0.506, 0.4205, 0.506, 0.4205, 0.506, 0.375, 0.506, 0.5425, 0.523, 0.5425, 0.5399, 0.5425, 0.5399, 0.5425, 0.523, 0.4385, 0.506, 0.5425, 0.506, 0.5425, 0.506, 0.4385, 0.506, 0.4385, 0.5738, 0.4205, 0.5738, 0.4205, 0.5738, 0.4385, 0.5738, 0.5425, 0.5569, 0.5425, 0.5738, 0.5425, 0.5738, 0.5425, 0.5569, 0.5425, 0.5399, 0.5425, 0.5569, 0.5425, 0.5569, 0.5425, 0.5399, 0.6568, 0.5838, 0.758, 0.5838, 0.758, 0.6187, 0.6568, 0.6187, 0.758, 0.5838, 0.875, 0.5838, 0.875, 0.6187, 0.758, 0.6187, 0.6568, 0.6225, 0.6568, 0.6187, 0.6568, 0.6187, 0.6568, 0.6225, 0.6568, 0.6225, 0.6568, 0.6187, 0.6568, 0.6187, 0.6568, 0.6225, 0.6568, 0.6225, 0.6568, 0.6187, 0.6568, 0.6187, 0.6568, 0.6225, 0.6568, 0.6225, 0.6568, 0.6187, 0.6568, 0.6187, 0.6568, 0.6225, 0.625, 0.5838, 0.6568, 0.5838, 0.6568, 0.6187, 0.625, 0.6187, 0.4385, 0.5838, 0.5425, 0.5838, 0.5425, 0.6187, 0.4385, 0.6187, 0.4205, 0.5838, 0.4385, 0.5838, 0.4385, 0.6187, 0.4205, 0.6187, 0.375, 0.5838, 0.4205, 0.5838, 0.4205, 0.6187, 0.375, 0.6187, 0.5425, 0.5838, 0.625, 0.5838, 0.625, 0.6187, 0.5425, 0.6187, 0.6568, 0.6225, 0.6568, 0.6187, 0.6568, 0.6187, 0.6568, 0.6225, 0.4385, 0.883, 0.5425, 0.883, 0.5425, 0.883, 0.4385, 0.883, 0.4385, 1.0, 0.4385, 0.883, 0.4385, 0.883, 0.4385, 1.0, 0.4385, 1.0, 0.4385, 0.883, 0.4385, 0.883, 0.4385, 1.0, 0.4385, 1.0, 0.4385, 0.883, 0.4385, 0.883, 0.4385, 1.0, 0.6568, 0.6266, 0.6568, 0.6225, 0.6568, 0.6225, 0.6568, 0.6266, 0.6568, 0.6266, 0.6568, 0.6225, 0.6568, 0.6225, 0.6568, 0.6266, 0.6568, 0.6266, 0.6568, 0.6225, 0.6568, 0.6225, 0.6568, 0.6266, 0.6568, 0.6266, 0.6568, 0.6225, 0.6568, 0.6225, 0.6568, 0.6266, 0.6568, 0.6266, 0.6568, 0.6225, 0.6568, 0.6225, 0.6568, 0.6266, 0.6568, 0.6187, 0.758, 0.6187, 0.758, 0.6225, 0.6568, 0.6225, 0.758, 0.6187, 0.875, 0.6187, 0.875, 0.6225, 0.758, 0.6225, 0.625, 0.6187, 0.6568, 0.6187, 0.6568, 0.6225, 0.625, 0.6225, 0.4385, 0.6187, 0.5425, 0.6187, 0.5425, 0.6225, 0.4385, 0.6225, 0.4205, 0.6187, 0.4385, 0.6187, 0.4385, 0.6225, 0.4205, 0.6225, 0.375, 0.6187, 0.4205, 0.6187, 0.4205, 0.6225, 0.375, 0.6225, 0.5425, 0.6187, 0.625, 0.6187, 0.625, 0.6225, 0.5425, 0.6225, 0.875, 0.75, 0.875, 0.5, 0.875, 0.5, 0.875, 0.75, 0.625, 0.5, 0.625, 0.75, 0.625, 0.75, 0.625, 0.5, 0.625, 0.75, 0.625, 0.75, 0.625, 0.75, 0.625, 0.75, 0.375, 0.0, 0.375, 0.0, 0.375, 0.0, 0.375, 0.0, 0.375, 0.75, 0.375, 0.75, 0.375, 0.75, 0.375, 0.75, 0.625, 0.5, 0.875, 0.5, 0.875, 0.75, 0.625, 0.75, 0.375, 0.75, 0.625, 0.75, 0.625, 1.0, 0.375, 1.0, 0.375, 1.0, 0.375, 1.0, 0.375, 1.0, 0.375, 1.0, 0.625, 0.75, 0.875, 0.75, 0.875, 0.75, 0.625, 0.75, 0.375, 0.5, 0.625, 0.5, 0.625, 0.5, 0.375, 0.5, 0.375, 0.25, 0.625, 0.25, 0.625, 0.5, 0.375, 0.5, 0.375, 0.25, 0.375, 0.25, 0.375, 0.25, 0.375, 0.25, 0.875, 0.5, 0.625, 0.5, 0.625, 0.5, 0.875, 0.5, 0.875, 0.75, 0.875, 0.75, 0.875, 0.75, 0.875, 0.75, 0.625, 0.5, 0.375, 0.5, 0.375, 0.5, 0.625, 0.5, 0.375, 0.5, 0.625, 0.5, 0.625, 0.75, 0.375, 0.75, 0.375, 0.75, 0.625, 0.75, 0.625, 0.75, 0.375, 0.75, 0.375, 0.25, 0.375, 0.5, 0.375, 0.5, 0.375, 0.25, 0.625, 0.75, 0.375, 0.75, 0.375, 0.75, 0.625, 0.75, 0.375, 0.25, 0.375, 0.25, 0.375, 0.25, 0.375, 0.25, 0.375, 0.75, 0.375, 1.0, 0.375, 1.0, 0.375, 0.75, 0.625, 0.5, 0.625, 0.5, 0.625, 0.5, 0.625, 0.5, 0.375, 0.0, 0.625, 0.0, 0.625, 0.25, 0.375, 0.25, 0.625, 0.0, 0.375, 0.0, 0.375, 0.0, 0.625, 0.0, 0.375, 0.25, 0.625, 0.25, 0.625, 0.25, 0.375, 0.25, 0.375, 0.0, 0.375, 0.25, 0.375, 0.25, 0.375, 0.0, 0.625, 0.25, 0.375, 0.25, 0.375, 0.25, 0.625, 0.25, 0.875, 0.5, 0.875, 0.5, 0.875, 0.5, 0.875, 0.5, 0.375, 0.5, 0.375, 0.5, 0.375, 0.5, 0.375, 0.5, 0.375, 1.0, 0.625, 1.0, 0.625, 1.0, 0.375, 1.0, 0.125, 0.5, 0.125, 0.5, 0.125, 0.5, 0.125, 0.5, 0.125, 0.5, 0.375, 0.5, 0.375, 0.75, 0.125, 0.75, 0.125, 0.75, 0.375, 0.75, 0.375, 0.75, 0.125, 0.75, 0.375, 0.5, 0.125, 0.5, 0.125, 0.5, 0.375, 0.5, 0.375, 0.5, 0.375, 0.5, 0.375, 0.5, 0.375, 0.5, 0.375, 0.75, 0.375, 0.5, 0.375, 0.5, 0.375, 0.75, 0.375, 0.75, 0.375, 0.75, 0.375, 0.75, 0.375, 0.75, 0.125, 0.5, 0.125, 0.75, 0.125, 0.75, 0.125, 0.5, 0.125, 0.75, 0.125, 0.75, 0.125, 0.75, 0.125, 0.75, 0.375, 0.5, 0.375, 0.75, 0.375, 0.75, 0.375, 0.5, 0.375, 0.5, 0.375, 0.5, 0.375, 0.5, 0.375, 0.5, 0.375, 0.75, 0.375, 0.75, 0.375, 0.75, 0.375, 0.75, 1.0, 0.5, 1.0, 1.0, 0.9, 1.0, 0.9, 0.5, 0.9, 0.5, 0.9, 1.0, 0.8, 1.0, 0.8, 0.5, 0.8, 0.5, 0.8, 1.0, 0.7, 1.0, 0.7, 0.5, 0.7, 0.5, 0.7, 1.0, 0.6, 1.0, 0.6, 0.5, 0.6, 0.5, 0.6, 1.0, 0.5, 1.0, 0.5, 0.5, 0.5, 0.5, 0.5, 1.0, 0.4, 1.0, 0.4, 0.5, 0.4, 0.5, 0.4, 1.0, 0.3, 1.0, 0.3, 0.5, 0.3, 0.5, 0.3, 1.0, 0.2, 1.0, 0.2, 0.5, 0.3, 1.0, 0.4, 1.0, 0.4, 1.0, 0.3, 1.0, 0.2, 0.5, 0.2, 1.0, 0.1, 1.0, 0.1, 0.5, 0.1, 0.5, 0.1, 1.0, -7.451e-08, 1.0, -7.451e-08, 0.5, 0.2, 1.0, 0.3, 1.0, 0.3, 1.0, 0.2, 1.0, 0.4, 1.0, 0.5, 1.0, 0.5, 1.0, 0.4, 1.0, 0.5, 1.0, 0.6, 1.0, 0.6, 1.0, 0.5, 1.0, 0.6, 1.0, 0.7, 1.0, 0.7, 1.0, 0.6, 1.0, 0.9, 1.0, 1.0, 1.0, 1.0, 1.0, 0.9, 1.0, 0.7, 1.0, 0.8, 1.0, 0.8, 1.0, 0.7, 1.0, 0.8, 1.0, 0.9, 1.0, 0.9, 1.0, 0.8, 1.0, -7.451e-08, 1.0, 0.1, 1.0, 0.1, 1.0, -7.451e-08, 1.0, 0.1, 1.0, 0.2, 1.0, 0.2, 1.0, 0.1, 1.0, 0.2, 1.0, 0.3, 1.0, 0.3, 1.0, 0.2, 1.0, 1.0, 1.0, 0.9, 1.0, 0.9, 1.0, 1.0, 1.0, 0.5, 1.0, 0.6, 1.0, 0.6, 1.0, 0.5, 1.0, 0.8, 1.0, 0.9, 1.0, 0.9, 1.0, 0.8, 1.0, 0.1, 1.0, 0.2, 1.0, 0.2, 1.0, 0.1, 1.0, 0.4, 1.0, 0.5, 1.0, 0.5, 1.0, 0.4, 1.0, 0.7, 1.0, 0.8, 1.0, 0.8, 1.0, 0.7, 1.0, -7.451e-08, 1.0, 0.1, 1.0, 0.1, 1.0, -7.451e-08, 1.0, 0.3, 1.0, 0.4, 1.0, 0.4, 1.0, 0.3, 1.0, 0.6, 1.0, 0.7, 1.0, 0.7, 1.0, 0.6, 1.0, 0.9, 1.0, 1.0, 1.0, 1.0, 1.0, 0.9, 1.0, 0.8, 1.0, 0.9, 1.0, 0.9, 1.0, 0.8, 1.0, 0.8, 1.0, 0.9, 1.0, 0.9, 1.0, 0.8, 1.0, 0.2, 1.0, 0.2, 1.0, 0.2, 1.0, 0.2, 1.0, 0.4, 1.0, 0.5, 1.0, 0.5, 1.0, 0.4, 1.0, 0.5, 1.0, 0.6, 1.0, 0.6, 1.0, 0.5, 1.0, -7.451e-08, 1.0, 0.1, 1.0, 0.1, 1.0, -7.451e-08, 1.0, 0.4, 1.0, 0.3, 1.0, 0.3, 1.0, 0.4, 1.0, 0.6, 1.0, 0.7, 1.0, 0.7, 1.0, 0.6, 1.0, 0.8, 1.0, 0.8, 1.0, 0.8, 1.0, 0.8, 1.0, 0.2, 1.0, 0.3, 1.0, 0.3, 1.0, 0.2, 1.0, 0.7, 1.0, 0.8, 1.0, 0.8, 1.0, 0.7, 1.0, 0.1, 1.0, 0.2, 1.0, 0.2, 1.0, 0.1, 1.0, 0.4, 1.0, 0.5, 1.0, 0.5, 1.0, 0.4, 1.0, 0.7, 1.0, 0.8, 1.0, 0.8, 1.0, 0.7, 1.0, -7.451e-08, 1.0, 0.1, 1.0, 0.1, 1.0, -7.451e-08, 1.0, 0.3, 1.0, 0.4, 1.0, 0.4, 1.0, 0.3, 1.0, 0.6, 1.0, 0.7, 1.0, 0.7, 1.0, 0.6, 1.0, 0.9, 1.0, 1.0, 1.0, 1.0, 1.0, 0.9, 1.0, 0.2, 1.0, 0.3, 1.0, 0.3, 1.0, 0.2, 1.0, 0.5, 1.0, 0.6, 1.0, 0.6, 1.0, 0.5, 1.0, 0.1, 1.0, 0.1, 1.0, 0.1, 1.0, 0.1, 1.0, 0.2, 1.0, 0.1, 1.0, 0.1, 1.0, 0.2, 1.0, 0.3, 1.0, 0.4, 1.0, 0.4, 1.0, 0.3, 1.0, 0.4, 1.0, 0.4, 1.0, 0.4, 1.0, 0.4, 1.0, 0.8, 1.0, 0.7, 1.0, 0.7, 1.0, 0.8, 1.0, 0.7, 1.0, 0.7, 1.0, 0.7, 1.0, 0.7, 1.0, 0.9, 1.0, 1.0, 1.0, 1.0, 1.0, 0.9, 1.0, 0.6, 1.0, 0.6, 1.0, 0.6, 1.0, 0.6, 1.0, 0.1, 1.0, 0.2, 1.0, 0.2, 1.0, 0.1, 1.0, -7.451e-08, 1.0, -7.451e-08, 1.0, -7.451e-08, 1.0, -7.451e-08, 1.0, 0.5, 1.0, 0.5, 1.0, 0.5, 1.0, 0.5, 1.0, 0.6, 1.0, 0.5, 1.0, 0.5, 1.0, 0.6, 1.0, 0.3, 1.0, 0.3, 1.0, 0.3, 1.0, 0.3, 1.0, 0.7, 1.0, 0.8, 1.0, 0.8, 1.0, 0.7, 1.0, 0.9, 1.0, 0.9, 1.0, 0.9, 1.0, 0.9, 1.0, 1.0, 0.5, 1.0, 1.0, 0.9, 1.0, 0.9, 0.5, 0.9, 0.5, 0.9, 1.0, 0.8, 1.0, 0.8, 0.5, 0.8, 0.5, 0.8, 1.0, 0.7, 1.0, 0.7, 0.5, 0.7, 0.5, 0.7, 1.0, 0.6, 1.0, 0.6, 0.5, 0.6, 0.5, 0.6, 1.0, 0.5, 1.0, 0.5, 0.5, 0.5, 0.5, 0.5, 1.0, 0.4, 1.0, 0.4, 0.5, 0.4, 0.5, 0.4, 1.0, 0.3, 1.0, 0.3, 0.5, 0.3, 0.5, 0.3, 1.0, 0.2, 1.0, 0.2, 0.5, 0.2, 0.5, 0.2, 1.0, 0.1, 1.0, 0.1, 0.5, 0.1, 0.5, 0.1, 1.0, -7.451e-08, 1.0, -7.451e-08, 0.5, 1.0, 0.5, 0.9, 0.5, 0.9, 1.0, 1.0, 1.0, 0.9, 0.5, 0.8, 0.5, 0.8, 1.0, 0.9, 1.0, 0.8, 0.5, 0.7, 0.5, 0.7, 1.0, 0.8, 1.0, 0.7, 0.5, 0.6, 0.5, 0.6, 1.0, 0.7, 1.0, 0.6, 0.5, 0.5, 0.5, 0.5, 1.0, 0.6, 1.0, 0.5, 0.5, 0.4, 0.5, 0.4, 1.0, 0.5, 1.0, 0.4, 0.5, 0.3, 0.5, 0.3, 1.0, 0.4, 1.0, 0.3, 0.5, 0.2, 0.5, 0.2, 1.0, 0.3, 1.0, 0.2, 0.5, 0.1, 0.5, 0.1, 1.0, 0.2, 1.0, 0.1, 0.5, -7.451e-08, 0.5, -7.451e-08, 1.0, 0.1, 1.0, 1.0, 0.5, 0.9, 0.5, 0.9, 0.5, 1.0, 0.5, 0.9, 1.0, 1.0, 1.0, 1.0, 1.0, 0.9, 1.0, 0.9, 0.5, 0.8, 0.5, 0.8, 0.5, 0.9, 0.5, 0.8, 1.0, 0.9, 1.0, 0.9, 1.0, 0.8, 1.0, 0.8, 0.5, 0.7, 0.5, 0.7, 0.5, 0.8, 0.5, 0.7, 1.0, 0.8, 1.0, 0.8, 1.0, 0.7, 1.0, 0.7, 0.5, 0.6, 0.5, 0.6, 0.5, 0.7, 0.5, 0.6, 1.0, 0.7, 1.0, 0.7, 1.0, 0.6, 1.0, 0.6, 0.5, 0.5, 0.5, 0.5, 0.5, 0.6, 0.5, 0.5, 1.0, 0.6, 1.0, 0.6, 1.0, 0.5, 1.0, 0.5, 0.5, 0.4, 0.5, 0.4, 0.5, 0.5, 0.5, 0.4, 1.0, 0.5, 1.0, 0.5, 1.0, 0.4, 1.0, 0.4, 0.5, 0.3, 0.5, 0.3, 0.5, 0.4, 0.5, 0.3, 1.0, 0.4, 1.0, 0.4, 1.0, 0.3, 1.0, 0.3, 0.5, 0.2, 0.5, 0.2, 0.5, 0.3, 0.5, 0.2, 1.0, 0.3, 1.0, 0.3, 1.0, 0.2, 1.0, 0.2, 0.5, 0.1, 0.5, 0.1, 0.5, 0.2, 0.5, 0.1, 1.0, 0.2, 1.0, 0.2, 1.0, 0.1, 1.0, 0.1, 0.5, -7.451e-08, 0.5, -7.451e-08, 0.5, 0.1, 0.5, -7.451e-08, 1.0, 0.1, 1.0, 0.1, 1.0, -7.451e-08, 1.0, 1.0, 0.5, 1.0, 1.0, 0.9, 1.0, 0.9, 0.5, 0.9, 0.5, 0.9, 1.0, 0.8, 1.0, 0.8, 0.5, 0.8, 0.5, 0.8, 1.0, 0.7, 1.0, 0.7, 0.5, 0.7, 0.5, 0.7, 1.0, 0.6, 1.0, 0.6, 0.5, 0.6, 0.5, 0.6, 1.0, 0.5, 1.0, 0.5, 0.5, 0.5, 0.5, 0.5, 1.0, 0.4, 1.0, 0.4, 0.5, 0.4, 0.5, 0.4, 1.0, 0.3, 1.0, 0.3, 0.5, 0.3, 0.5, 0.3, 1.0, 0.2, 1.0, 0.2, 0.5, 0.3, 1.0, 0.4, 1.0, 0.4, 1.0, 0.3, 1.0, 0.2, 0.5, 0.2, 1.0, 0.1, 1.0, 0.1, 0.5, 0.1, 0.5, 0.1, 1.0, -7.451e-08, 1.0, -7.451e-08, 0.5, 0.2, 1.0, 0.3, 1.0, 0.3, 1.0, 0.2, 1.0, 0.4, 1.0, 0.5, 1.0, 0.5, 1.0, 0.4, 1.0, 0.5, 1.0, 0.6, 1.0, 0.6, 1.0, 0.5, 1.0, 0.6, 1.0, 0.7, 1.0, 0.7, 1.0, 0.6, 1.0, 0.9, 1.0, 1.0, 1.0, 1.0, 1.0, 0.9, 1.0, 0.7, 1.0, 0.8, 1.0, 0.8, 1.0, 0.7, 1.0, 0.8, 1.0, 0.9, 1.0, 0.9, 1.0, 0.8, 1.0, -7.451e-08, 1.0, 0.1, 1.0, 0.1, 1.0, -7.451e-08, 1.0, 0.1, 1.0, 0.2, 1.0, 0.2, 1.0, 0.1, 1.0, 0.2, 1.0, 0.3, 1.0, 0.3, 1.0, 0.2, 1.0, 1.0, 1.0, 0.9, 1.0, 0.9, 1.0, 1.0, 1.0, 0.5, 1.0, 0.6, 1.0, 0.6, 1.0, 0.5, 1.0, 0.8, 1.0, 0.9, 1.0, 0.9, 1.0, 0.8, 1.0, 0.1, 1.0, 0.2, 1.0, 0.2, 1.0, 0.1, 1.0, 0.4, 1.0, 0.5, 1.0, 0.5, 1.0, 0.4, 1.0, 0.7, 1.0, 0.8, 1.0, 0.8, 1.0, 0.7, 1.0, -7.451e-08, 1.0, 0.1, 1.0, 0.1, 1.0, -7.451e-08, 1.0, 0.3, 1.0, 0.4, 1.0, 0.4, 1.0, 0.3, 1.0, 0.6, 1.0, 0.7, 1.0, 0.7, 1.0, 0.6, 1.0, 0.9, 1.0, 1.0, 1.0, 1.0, 1.0, 0.9, 1.0, 0.8, 1.0, 0.9, 1.0, 0.9, 1.0, 0.8, 1.0, 0.8, 1.0, 0.9, 1.0, 0.9, 1.0, 0.8, 1.0, 0.2, 1.0, 0.2, 1.0, 0.2, 1.0, 0.2, 1.0, 0.4, 1.0, 0.5, 1.0, 0.5, 1.0, 0.4, 1.0, 0.5, 1.0, 0.6, 1.0, 0.6, 1.0, 0.5, 1.0, -7.451e-08, 1.0, 0.1, 1.0, 0.1, 1.0, -7.451e-08, 1.0, 0.4, 1.0, 0.3, 1.0, 0.3, 1.0, 0.4, 1.0, 0.6, 1.0, 0.7, 1.0, 0.7, 1.0, 0.6, 1.0, 0.8, 1.0, 0.8, 1.0, 0.8, 1.0, 0.8, 1.0, 0.2, 1.0, 0.3, 1.0, 0.3, 1.0, 0.2, 1.0, 0.3911, 0.4442, 0.25, 0.49, 0.1089, 0.4442, 0.02175, 0.3242, 0.02175, 0.1758, 0.1089, 0.05584, 0.25, 0.01, 0.3911, 0.05584, 0.4783, 0.1758, 0.4783, 0.3242, 0.1, 1.0, 0.2, 1.0, 0.2, 1.0, 0.1, 1.0, 0.4, 1.0, 0.5, 1.0, 0.5, 1.0, 0.4, 1.0, 0.7, 1.0, 0.8, 1.0, 0.8, 1.0, 0.7, 1.0, -7.451e-08, 1.0, 0.1, 1.0, 0.1, 1.0, -7.451e-08, 1.0, 0.3, 1.0, 0.4, 1.0, 0.4, 1.0, 0.3, 1.0, 0.6, 1.0, 0.7, 1.0, 0.7, 1.0, 0.6, 1.0, 0.9, 1.0, 1.0, 1.0, 1.0, 1.0, 0.9, 1.0, 0.2, 1.0, 0.3, 1.0, 0.3, 1.0, 0.2, 1.0, 0.5, 1.0, 0.6, 1.0, 0.6, 1.0, 0.5, 1.0, 0.1, 1.0, 0.1, 1.0, 0.1, 1.0, 0.1, 1.0, 0.2, 1.0, 0.1, 1.0, 0.1, 1.0, 0.2, 1.0, 0.3, 1.0, 0.4, 1.0, 0.4, 1.0, 0.3, 1.0, 0.4, 1.0, 0.4, 1.0, 0.4, 1.0, 0.4, 1.0, 0.8, 1.0, 0.7, 1.0, 0.7, 1.0, 0.8, 1.0, 0.7, 1.0, 0.7, 1.0, 0.7, 1.0, 0.7, 1.0, 0.9, 1.0, 1.0, 1.0, 1.0, 1.0, 0.9, 1.0, 0.6, 1.0, 0.6, 1.0, 0.6, 1.0, 0.6, 1.0, 0.1, 1.0, 0.2, 1.0, 0.2, 1.0, 0.1, 1.0, -7.451e-08, 1.0, -7.451e-08, 1.0, -7.451e-08, 1.0, -7.451e-08, 1.0, 0.5, 1.0, 0.5, 1.0, 0.5, 1.0, 0.5, 1.0, 0.6, 1.0, 0.5, 1.0, 0.5, 1.0, 0.6, 1.0, 0.3, 1.0, 0.3, 1.0, 0.3, 1.0, 0.3, 1.0, 0.7, 1.0, 0.8, 1.0, 0.8, 1.0, 0.7, 1.0, 0.9, 1.0, 0.9, 1.0, 0.9, 1.0, 0.9, 1.0, 1.0, 0.5, 1.0, 1.0, 0.9, 1.0, 0.9, 0.5, 0.9, 0.5, 0.9, 1.0, 0.8, 1.0, 0.8, 0.5, 0.8, 0.5, 0.8, 1.0, 0.7, 1.0, 0.7, 0.5, 0.7, 0.5, 0.7, 1.0, 0.6, 1.0, 0.6, 0.5, 0.6, 0.5, 0.6, 1.0, 0.5, 1.0, 0.5, 0.5, 0.5, 0.5, 0.5, 1.0, 0.4, 1.0, 0.4, 0.5, 0.4, 0.5, 0.4, 1.0, 0.3, 1.0, 0.3, 0.5, 0.3, 0.5, 0.3, 1.0, 0.2, 1.0, 0.2, 0.5, 0.2, 0.5, 0.2, 1.0, 0.1, 1.0, 0.1, 0.5, 0.1, 0.5, 0.1, 1.0, -7.451e-08, 1.0, -7.451e-08, 0.5, 1.0, 0.5, 0.9, 0.5, 0.9, 1.0, 1.0, 1.0, 0.9, 0.5, 0.8, 0.5, 0.8, 1.0, 0.9, 1.0, 0.8, 0.5, 0.7, 0.5, 0.7, 1.0, 0.8, 1.0, 0.7, 0.5, 0.6, 0.5, 0.6, 1.0, 0.7, 1.0, 0.6, 0.5, 0.5, 0.5, 0.5, 1.0, 0.6, 1.0, 0.5, 0.5, 0.4, 0.5, 0.4, 1.0, 0.5, 1.0, 0.4, 0.5, 0.3, 0.5, 0.3, 1.0, 0.4, 1.0, 0.3, 0.5, 0.2, 0.5, 0.2, 1.0, 0.3, 1.0, 0.2, 0.5, 0.1, 0.5, 0.1, 1.0, 0.2, 1.0, 0.1, 0.5, -7.451e-08, 0.5, -7.451e-08, 1.0, 0.1, 1.0, 1.0, 0.5, 0.9, 0.5, 0.9, 0.5, 1.0, 0.5, 0.9, 1.0, 1.0, 1.0, 1.0, 1.0, 0.9, 1.0, 0.9, 0.5, 0.8, 0.5, 0.8, 0.5, 0.9, 0.5, 0.8, 1.0, 0.9, 1.0, 0.9, 1.0, 0.8, 1.0, 0.8, 0.5, 0.7, 0.5, 0.7, 0.5, 0.8, 0.5, 0.7, 1.0, 0.8, 1.0, 0.8, 1.0, 0.7, 1.0, 0.7, 0.5, 0.6, 0.5, 0.6, 0.5, 0.7, 0.5, 0.6, 1.0, 0.7, 1.0, 0.7, 1.0, 0.6, 1.0, 0.6, 0.5, 0.5, 0.5, 0.5, 0.5, 0.6, 0.5, 0.5, 1.0, 0.6, 1.0, 0.6, 1.0, 0.5, 1.0, 0.5, 0.5, 0.4, 0.5, 0.4, 0.5, 0.5, 0.5, 0.4, 1.0, 0.5, 1.0, 0.5, 1.0, 0.4, 1.0, 0.4, 0.5, 0.3, 0.5, 0.3, 0.5, 0.4, 0.5, 0.3, 1.0, 0.4, 1.0, 0.4, 1.0, 0.3, 1.0, 0.3, 0.5, 0.2, 0.5, 0.2, 0.5, 0.3, 0.5, 0.2, 1.0, 0.3, 1.0, 0.3, 1.0, 0.2, 1.0, 0.2, 0.5, 0.1, 0.5, 0.1, 0.5, 0.2, 0.5, 0.1, 1.0, 0.2, 1.0, 0.2, 1.0, 0.1, 1.0, 0.1, 0.5, -7.451e-08, 0.5, -7.451e-08, 0.5, 0.1, 0.5, -7.451e-08, 1.0, 0.1, 1.0, 0.1, 1.0, -7.451e-08, 1.0, 0.6568, 0.6699, 0.6568, 0.6795, 0.6568, 0.6795, 0.6568, 0.6699, 0.625, 0.6795, 0.625, 0.6699, 0.625, 0.6699, 0.625, 0.6795, 0.625, 0.6699, 0.6568, 0.6699, 0.6568, 0.6699, 0.625, 0.6699, 0.6568, 0.6699, 0.6568, 0.6795, 0.6568, 0.6795, 0.6568, 0.6699, 0.6568, 0.6795, 0.625, 0.6795, 0.625, 0.6795, 0.6568, 0.6795, 0.6568, 0.6795, 0.625, 0.6795, 0.625, 0.6795, 0.6568, 0.6795, 0.625, 0.6699, 0.6568, 0.6699, 0.6568, 0.6699, 0.625, 0.6699, 0.625, 0.6795, 0.625, 0.6699, 0.625, 0.6699, 0.625, 0.6795, 0.6568, 0.6699, 0.6568, 0.6699, 0.6568, 0.6699, 0.6568, 0.6699, 0.625, 0.6699, 0.6568, 0.6699, 0.6568, 0.6699, 0.625, 0.6699, 0.625, 0.6795, 0.625, 0.6699, 0.625, 0.6699, 0.625, 0.6795, 0.6568, 0.6699, 0.6568, 0.6795, 0.6568, 0.6795, 0.6568, 0.6699, 0.625, 0.6699, 0.6568, 0.6699, 0.6568, 0.6795, 0.625, 0.6795, 0.625, 0.6795, 0.625, 0.6699, 0.625, 0.6699, 0.625, 0.6795, 0.6568, 0.6699, 0.6568, 0.6795, 0.6568, 0.6795, 0.6568, 0.6699, 0.6568, 0.6795, 0.625, 0.6795, 0.625, 0.6795, 0.6568, 0.6795, 0.625, 0.6699, 0.6568, 0.6699, 0.6568, 0.6699, 0.625, 0.6699, 0.6568, 0.6699, 0.625, 0.6699, 0.625, 0.6699, 0.6568, 0.6699, 0.625, 0.6699, 0.6568, 0.6699, 0.6568, 0.6699, 0.625, 0.6699, 0.625, 0.6699, 0.625, 0.6699, 0.625, 0.6699, 0.625, 0.6699, 0.4, 1.0, 0.5, 1.0, 0.5, 1.0, 0.4, 1.0, -7.451e-08, 1.0, 0.1, 1.0, 0.1, 1.0, -7.451e-08, 1.0, 0.3, 1.0, 0.4, 1.0, 0.4, 1.0, 0.3, 1.0, 0.6, 1.0, 0.7, 1.0, 0.7, 1.0, 0.6, 1.0, 0.9, 1.0, 1.0, 1.0, 1.0, 1.0, 0.9, 1.0, 0.2, 1.0, 0.3, 1.0, 0.3, 1.0, 0.2, 1.0, 0.5, 1.0, 0.6, 1.0, 0.6, 1.0, 0.5, 1.0, 0.8, 1.0, 0.9, 1.0, 0.9, 1.0, 0.8, 1.0, 0.1, 1.0, 0.2, 1.0, 0.2, 1.0, 0.1, 1.0, 0.4, 1.0, 0.5, 1.0, 0.5, 1.0, 0.4, 1.0, 0.3911, 0.4442, 0.25, 0.49, 0.1089, 0.4442, 0.02175, 0.3242, 0.02175, 0.1758, 0.1089, 0.05584, 0.25, 0.01, 0.3911, 0.05584, 0.4783, 0.1758, 0.4783, 0.3242, 0.7, 1.0, 0.8, 1.0, 0.8, 1.0, 0.7, 1.0, -7.451e-08, 1.0, 0.1, 1.0, 0.1, 1.0, -7.451e-08, 1.0, 0.3, 1.0, 0.4, 1.0, 0.4, 1.0, 0.3, 1.0, 0.6, 1.0, 0.7, 1.0, 0.7, 1.0, 0.6, 1.0, 0.9, 1.0, 1.0, 1.0, 1.0, 1.0, 0.9, 1.0, 0.2, 1.0, 0.3, 1.0, 0.3, 1.0, 0.2, 1.0, 0.5, 1.0, 0.6, 1.0, 0.6, 1.0, 0.5, 1.0, 0.8, 1.0, 0.9, 1.0, 0.9, 1.0, 0.8, 1.0, 0.1, 1.0, 0.2, 1.0, 0.2, 1.0, 0.1, 1.0])
me_cube_001.materials.append(mat_material_001)
me_cube_001.materials.append(mat_material_004)
me_cube_001.materials.append(mat_material_005)
me_cube_001.materials.append(mat_material_007)
me_cube_001.materials.append(mat_material_008)
me_cube_001.materials.append(mat_material_002)
me_cube_001.materials.append(mat_material_003)
me_cube_001.materials.append(mat_material)
me_cube_001.materials.append(mat_material_011)
me_cube_001.update()
me_plane = bpy.data.meshes.new('Plane')
me_plane.from_pydata([(-1.0, -1.0, 0.0), (1.0, -1.0, 0.0), (-1.0, 1.0, 0.0), (1.0, 1.0, 0.0)], [], [(0, 1, 3, 2)])
_uv = me_plane.uv_layers.new(name='UVMap')
_uv.uv.foreach_set('vector', [0.0, 0.0, 1.0, 0.0, 1.0, 1.0, 0.0, 1.0])
me_plane.materials.append(mat_material_006)
me_plane.update()
me_cylinder_002 = bpy.data.meshes.new('Cylinder.002')
me_cylinder_002.from_pydata([(0.0, 1.0, -1.0), (0.0, 1.0, 0.01132), (0.2079, 0.9781, -1.0), (0.2079, 0.9781, 0.01132), (0.4067, 0.9135, -1.0), (0.4067, 0.9135, 0.01132), (0.5878, 0.809, -1.0), (0.5878, 0.809, 0.01132), (0.7431, 0.6691, -1.0), (0.7431, 0.6691, 0.01132), (0.866, 0.5, -1.0), (0.866, 0.5, 0.01132), (0.9511, 0.309, -1.0), (0.9511, 0.309, 0.01132), (0.9945, 0.1045, -1.0), (0.9945, 0.1045, 0.01132), (0.9945, -0.1045, -1.0), (0.9945, -0.1045, 0.01132), (0.9511, -0.309, -1.0), (0.9511, -0.309, 0.01132), (0.866, -0.5, -1.0), (0.866, -0.5, 0.01132), (0.7431, -0.6691, -1.0), (0.7431, -0.6691, 0.01132), (0.5878, -0.809, -1.0), (0.5878, -0.809, 0.01132), (0.4067, -0.9135, -1.0), (0.4067, -0.9135, 0.01132), (0.2079, -0.9781, -1.0), (0.2079, -0.9781, 0.01132), (0.0, -1.0, -1.0), (0.0, -1.0, 0.01132), (-0.2079, -0.9781, -1.0), (-0.2079, -0.9781, 0.01132), (-0.4067, -0.9135, -1.0), (-0.4067, -0.9135, 0.01132), (-0.5878, -0.809, -1.0), (-0.5878, -0.809, 0.01132), (-0.7431, -0.6691, -1.0), (-0.7431, -0.6691, 0.01132), (-0.866, -0.5, -1.0), (-0.866, -0.5, 0.01132), (-0.9511, -0.309, -1.0), (-0.9511, -0.309, 0.01132), (-0.9945, -0.1045, -1.0), (-0.9945, -0.1045, 0.01132), (-0.9945, 0.1045, -1.0), (-0.9945, 0.1045, 0.01132), (-0.9511, 0.309, -1.0), (-0.9511, 0.309, 0.01132), (-0.866, 0.5, -1.0), (-0.866, 0.5, 0.01132), (-0.7431, 0.6691, -1.0), (-0.7431, 0.6691, 0.01132), (-0.5878, 0.809, -1.0), (-0.5878, 0.809, 0.01132), (-0.4067, 0.9135, -1.0), (-0.4067, 0.9135, 0.01132), (-0.2079, 0.9781, -1.0), (-0.2079, 0.9781, 0.01132)], [], [(0, 1, 3, 2), (2, 3, 5, 4), (4, 5, 7, 6), (6, 7, 9, 8), (8, 9, 11, 10), (10, 11, 13, 12), (12, 13, 15, 14), (14, 15, 17, 16), (16, 17, 19, 18), (18, 19, 21, 20), (20, 21, 23, 22), (22, 23, 25, 24), (24, 25, 27, 26), (26, 27, 29, 28), (28, 29, 31, 30), (30, 31, 33, 32), (32, 33, 35, 34), (34, 35, 37, 36), (36, 37, 39, 38), (38, 39, 41, 40), (40, 41, 43, 42), (42, 43, 45, 44), (44, 45, 47, 46), (46, 47, 49, 48), (48, 49, 51, 50), (50, 51, 53, 52), (52, 53, 55, 54), (54, 55, 57, 56), (56, 57, 59, 58), (58, 59, 1, 0), (0, 2, 4, 6, 8, 10, 12, 14, 16, 18, 20, 22, 24, 26, 28, 30, 32, 34, 36, 38, 40, 42, 44, 46, 48, 50, 52, 54, 56, 58)])
_uv = me_cylinder_002.uv_layers.new(name='UVMap')
_uv.uv.foreach_set('vector', [1.0, 0.5, 1.0, 1.0, 0.9667, 1.0, 0.9667, 0.5, 0.9667, 0.5, 0.9667, 1.0, 0.9333, 1.0, 0.9333, 0.5, 0.9333, 0.5, 0.9333, 1.0, 0.9, 1.0, 0.9, 0.5, 0.9, 0.5, 0.9, 1.0, 0.8667, 1.0, 0.8667, 0.5, 0.8667, 0.5, 0.8667, 1.0, 0.8333, 1.0, 0.8333, 0.5, 0.8333, 0.5, 0.8333, 1.0, 0.8, 1.0, 0.8, 0.5, 0.8, 0.5, 0.8, 1.0, 0.7667, 1.0, 0.7667, 0.5, 0.7667, 0.5, 0.7667, 1.0, 0.7333, 1.0, 0.7333, 0.5, 0.7333, 0.5, 0.7333, 1.0, 0.7, 1.0, 0.7, 0.5, 0.7, 0.5, 0.7, 1.0, 0.6667, 1.0, 0.6667, 0.5, 0.6667, 0.5, 0.6667, 1.0, 0.6333, 1.0, 0.6333, 0.5, 0.6333, 0.5, 0.6333, 1.0, 0.6, 1.0, 0.6, 0.5, 0.6, 0.5, 0.6, 1.0, 0.5667, 1.0, 0.5667, 0.5, 0.5667, 0.5, 0.5667, 1.0, 0.5333, 1.0, 0.5333, 0.5, 0.5333, 0.5, 0.5333, 1.0, 0.5, 1.0, 0.5, 0.5, 0.5, 0.5, 0.5, 1.0, 0.4667, 1.0, 0.4667, 0.5, 0.4667, 0.5, 0.4667, 1.0, 0.4333, 1.0, 0.4333, 0.5, 0.4333, 0.5, 0.4333, 1.0, 0.4, 1.0, 0.4, 0.5, 0.4, 0.5, 0.4, 1.0, 0.3667, 1.0, 0.3667, 0.5, 0.3667, 0.5, 0.3667, 1.0, 0.3333, 1.0, 0.3333, 0.5, 0.3333, 0.5, 0.3333, 1.0, 0.3, 1.0, 0.3, 0.5, 0.3, 0.5, 0.3, 1.0, 0.2667, 1.0, 0.2667, 0.5, 0.2667, 0.5, 0.2667, 1.0, 0.2333, 1.0, 0.2333, 0.5, 0.2333, 0.5, 0.2333, 1.0, 0.2, 1.0, 0.2, 0.5, 0.2, 0.5, 0.2, 1.0, 0.1667, 1.0, 0.1667, 0.5, 0.1667, 0.5, 0.1667, 1.0, 0.1333, 1.0, 0.1333, 0.5, 0.1333, 0.5, 0.1333, 1.0, 0.1, 1.0, 0.1, 0.5, 0.1, 0.5, 0.1, 1.0, 0.06667, 1.0, 0.06667, 0.5, 0.06667, 0.5, 0.06667, 1.0, 0.03333, 1.0, 0.03333, 0.5, 0.03333, 0.5, 0.03333, 1.0, -3.651e-07, 1.0, -3.651e-07, 0.5, 0.75, 0.49, 0.7999, 0.4848, 0.8476, 0.4693, 0.8911, 0.4442, 0.9284, 0.4106, 0.9578, 0.37, 0.9783, 0.3242, 0.9887, 0.2751, 0.9887, 0.2249, 0.9783, 0.1758, 0.9578, 0.13, 0.9284, 0.08941, 0.8911, 0.05584, 0.8476, 0.03075, 0.7999, 0.01524, 0.75, 0.01, 0.7001, 0.01524, 0.6524, 0.03075, 0.6089, 0.05584, 0.5716, 0.08941, 0.5422, 0.13, 0.5217, 0.1758, 0.5113, 0.2249, 0.5113, 0.2751, 0.5217, 0.3242, 0.5422, 0.37, 0.5716, 0.4106, 0.6089, 0.4442, 0.6524, 0.4693, 0.7001, 0.4848])
me_cylinder_002.update()
me_cube_003 = bpy.data.meshes.new('Cube.003')
me_cube_003.from_pydata([(-1.0, -1.0, -1.0), (-1.0, -1.0, 1.0), (-1.0, 1.0, -1.0), (-1.0, 1.0, 1.0), (1.0, -1.0, -1.0), (1.0, -1.0, 1.0), (1.0, 1.0, -1.0), (1.0, 1.0, 1.0), (-3.616, -1.0, -1.0), (-3.616, -1.0, 1.0), (-3.616, 1.0, -1.0), (-3.616, 1.0, 1.0), (-1.616, -1.0, -1.0), (-1.616, -1.0, 1.0), (-1.616, 1.0, -1.0), (-1.616, 1.0, 1.0), (-1.0, 15.03, -0.5649), (-1.0, 15.03, 1.435), (-1.0, 17.03, -0.5649), (-1.0, 17.03, 1.435), (1.0, 15.03, -0.5649), (1.0, 15.03, 1.435), (1.0, 17.03, -0.5649), (1.0, 17.03, 1.435), (-3.616, 15.03, -0.5649), (-3.616, 15.03, 1.435), (-3.616, 17.03, -0.5649), (-3.616, 17.03, 1.435), (-1.616, 15.03, -0.5649), (-1.616, 15.03, 1.435), (-1.616, 17.03, -0.5649), (-1.616, 17.03, 1.435)], [], [(0, 1, 3, 2), (2, 3, 7, 6), (6, 7, 5, 4), (4, 5, 1, 0), (2, 6, 4, 0), (7, 3, 1, 5), (8, 9, 11, 10), (10, 11, 15, 14), (14, 15, 13, 12), (12, 13, 9, 8), (10, 14, 12, 8), (15, 11, 9, 13), (16, 17, 19, 18), (18, 19, 23, 22), (22, 23, 21, 20), (20, 21, 17, 16), (18, 22, 20, 16), (23, 19, 17, 21), (24, 25, 27, 26), (26, 27, 31, 30), (30, 31, 29, 28), (28, 29, 25, 24), (26, 30, 28, 24), (31, 27, 25, 29)])
_uv = me_cube_003.uv_layers.new(name='UVMap')
_uv.uv.foreach_set('vector', [0.375, 0.0, 0.625, 0.0, 0.625, 0.25, 0.375, 0.25, 0.375, 0.25, 0.625, 0.25, 0.625, 0.5, 0.375, 0.5, 0.375, 0.5, 0.625, 0.5, 0.625, 0.75, 0.375, 0.75, 0.375, 0.75, 0.625, 0.75, 0.625, 1.0, 0.375, 1.0, 0.125, 0.5, 0.375, 0.5, 0.375, 0.75, 0.125, 0.75, 0.625, 0.5, 0.875, 0.5, 0.875, 0.75, 0.625, 0.75, 0.375, 0.0, 0.625, 0.0, 0.625, 0.25, 0.375, 0.25, 0.375, 0.25, 0.625, 0.25, 0.625, 0.5, 0.375, 0.5, 0.375, 0.5, 0.625, 0.5, 0.625, 0.75, 0.375, 0.75, 0.375, 0.75, 0.625, 0.75, 0.625, 1.0, 0.375, 1.0, 0.125, 0.5, 0.375, 0.5, 0.375, 0.75, 0.125, 0.75, 0.625, 0.5, 0.875, 0.5, 0.875, 0.75, 0.625, 0.75, 0.375, 0.0, 0.625, 0.0, 0.625, 0.25, 0.375, 0.25, 0.375, 0.25, 0.625, 0.25, 0.625, 0.5, 0.375, 0.5, 0.375, 0.5, 0.625, 0.5, 0.625, 0.75, 0.375, 0.75, 0.375, 0.75, 0.625, 0.75, 0.625, 1.0, 0.375, 1.0, 0.125, 0.5, 0.375, 0.5, 0.375, 0.75, 0.125, 0.75, 0.625, 0.5, 0.875, 0.5, 0.875, 0.75, 0.625, 0.75, 0.375, 0.0, 0.625, 0.0, 0.625, 0.25, 0.375, 0.25, 0.375, 0.25, 0.625, 0.25, 0.625, 0.5, 0.375, 0.5, 0.375, 0.5, 0.625, 0.5, 0.625, 0.75, 0.375, 0.75, 0.375, 0.75, 0.625, 0.75, 0.625, 1.0, 0.375, 1.0, 0.125, 0.5, 0.375, 0.5, 0.375, 0.75, 0.125, 0.75, 0.625, 0.5, 0.875, 0.5, 0.875, 0.75, 0.625, 0.75])
me_cube_003.materials.append(mat_material_009)
me_cube_003.update()
me_cube_004 = bpy.data.meshes.new('Cube.004')
me_cube_004.from_pydata([(-1.0, -1.0, -1.0), (-1.0, -1.0, 1.0), (-1.0, 1.0, -1.0), (-1.0, 1.0, 1.0), (1.0, -1.0, -1.0), (1.0, -1.0, 1.0), (1.0, 1.0, -1.0), (1.0, 1.0, 1.0)], [], [(0, 1, 3, 2), (2, 3, 7, 6), (6, 7, 5, 4), (4, 5, 1, 0), (2, 6, 4, 0), (7, 3, 1, 5)])
_uv = me_cube_004.uv_layers.new(name='UVMap')
_uv.uv.foreach_set('vector', [0.375, 0.0, 0.625, 0.0, 0.625, 0.25, 0.375, 0.25, 0.375, 0.25, 0.625, 0.25, 0.625, 0.5, 0.375, 0.5, 0.375, 0.5, 0.625, 0.5, 0.625, 0.75, 0.375, 0.75, 0.375, 0.75, 0.625, 0.75, 0.625, 1.0, 0.375, 1.0, 0.125, 0.5, 0.375, 0.5, 0.375, 0.75, 0.125, 0.75, 0.625, 0.5, 0.875, 0.5, 0.875, 0.75, 0.625, 0.75])
me_cube_004.materials.append(mat_material_010)
me_cube_004.update()
me_cube_005 = bpy.data.meshes.new('Cube.005')
me_cube_005.from_pydata([(-1.0, -1.0, -1.0), (-1.0, -1.0, 1.0), (-1.0, 1.0, -1.0), (-1.0, 1.0, 1.0), (1.0, -1.0, -1.0), (1.0, -1.0, 1.0), (1.0, 1.0, -1.0), (1.0, 1.0, 1.0)], [], [(0, 1, 3, 2), (2, 3, 7, 6), (6, 7, 5, 4), (4, 5, 1, 0), (2, 6, 4, 0), (7, 3, 1, 5)])
_uv = me_cube_005.uv_layers.new(name='UVMap')
_uv.uv.foreach_set('vector', [0.375, 0.0, 0.625, 0.0, 0.625, 0.25, 0.375, 0.25, 0.375, 0.25, 0.625, 0.25, 0.625, 0.5, 0.375, 0.5, 0.375, 0.5, 0.625, 0.5, 0.625, 0.75, 0.375, 0.75, 0.375, 0.75, 0.625, 0.75, 0.625, 1.0, 0.375, 1.0, 0.125, 0.5, 0.375, 0.5, 0.375, 0.75, 0.125, 0.75, 0.625, 0.5, 0.875, 0.5, 0.875, 0.75, 0.625, 0.75])
me_cube_005.materials.append(mat_material_010)
me_cube_005.update()

# ---- objects
ob_eje_de_simetria = bpy.data.objects.new('Eje de simetria', None)
ob_cube = bpy.data.objects.new('Cube', me_cube_001)
ob_plane = bpy.data.objects.new('Plane', me_plane)
ob_cylinder_001 = bpy.data.objects.new('Cylinder.001', me_cylinder_002)
ob_camera = bpy.data.objects.new('Camera', cam_camera_001)
ob_empty = bpy.data.objects.new('Empty', None)
ob_cube_003 = bpy.data.objects.new('Cube.003', me_cube_003)
ob_cube_004 = bpy.data.objects.new('Cube.004', me_cube_004)
ob_cube_005 = bpy.data.objects.new('Cube.005', me_cube_005)

# ---- transforms, parenting, visibility, modifiers, constraints
ob_eje_de_simetria.location = (0.0, 0.0, 0.0)
ob_cube.location = (0.0, 0.0, 0.0)
_m = ob_cube.modifiers.new('Mirror', 'MIRROR')
_m.use_clip = True
_m = ob_cube.modifiers.new('Subdivision', 'SUBSURF')
_m.levels = 3
_m.render_levels = 3
_m = ob_cube.modifiers.new('EdgeSplit', 'EDGE_SPLIT')
_m.use_edge_angle = False
_m = ob_cube.modifiers.new('Displace', 'DISPLACE')
_m.mid_level = 0.5068
_m.strength = -0.01
_m = ob_cube.modifiers.new('Solidify', 'SOLIDIFY')
_m.thickness = -0.02
_m.offset = 0.0
_m = ob_cube.modifiers.new('Bevel', 'BEVEL')
_m = ob_cube.modifiers.new('Auto Smooth', 'NODES')
_m.node_group = ng_auto_smooth
_gi = [s.identifier for s in ng_auto_smooth.interface.items_tree if s.item_type == 'SOCKET' and s.in_out == 'INPUT']
_m[_gi[1]] = 0.5236  # Angle
ob_plane.location = (0.0, 0.0, 10.88)
ob_plane.scale = (17.31, 17.31, 17.31)
ob_cylinder_001.location = (0.0, 0.0, 27.99)
ob_cylinder_001.scale = (28.94, 28.94, 28.94)
_m = ob_cylinder_001.modifiers.new('Bevel', 'BEVEL')
_m.width = 0.21
_m.width_pct = 0.21
_m.segments = 7
ob_camera.parent = ob_empty
ob_camera.matrix_parent_inverse = Matrix(((7.55e-08, 1.0, 4.371e-08, -0.0), (4.371e-08, -4.371e-08, 1.0, 0.0), (1.0, -7.55e-08, -4.371e-08, 0.0), (-0.0, 0.0, -0.0, 1.0)))
ob_camera.location = (16.43, -14.76, 0.2527)
ob_camera.rotation_euler = (1.62, 1.983e-07, 0.8517)
ob_empty.location = (0.0, 0.0, 0.0)
ob_empty.rotation_euler = (1.571, -4.371e-08, 7.664)
ob_empty.empty_display_type = 'CIRCLE'
ob_cube_003.location = (0.9859, -1.311e-07, 1.052)
ob_cube_003.rotation_euler = (-0.1923, -4.243e-17, 4.092e-18)
ob_cube_003.scale = (0.639, 0.1347, 0.8474)
_m = ob_cube_003.modifiers.new('Bevel', 'BEVEL')
ob_cube_004.location = (-21.48, 2.323, 0.0)
ob_cube_004.scale = (12.24, 12.24, 12.24)
ob_cube_005.location = (6.571, 21.85, 0.0)
ob_cube_005.scale = (12.24, 12.24, 12.24)

# ---- collection membership
col_collection.objects.link(ob_eje_de_simetria)
col_collection.objects.link(ob_cube)
col_collection.objects.link(ob_plane)
col_collection.objects.link(ob_cylinder_001)
col_collection.objects.link(ob_camera)
col_collection.objects.link(ob_empty)
col_collection.objects.link(ob_cube_003)
col_collection.objects.link(ob_cube_004)
col_collection.objects.link(ob_cube_005)

# ---- scene / render settings (as saved in the file)
scene.camera = ob_camera
scene.frame_start = 1; scene.frame_end = 250; scene.frame_set(276)
scene.render.engine = 'CYCLES'
scene.cycles.sampling_pattern = 'TABULATED_SOBOL'
scene.cycles.use_light_tree = False
scene.view_settings.view_transform = 'Filmic'
bpy.context.view_layer.update()
